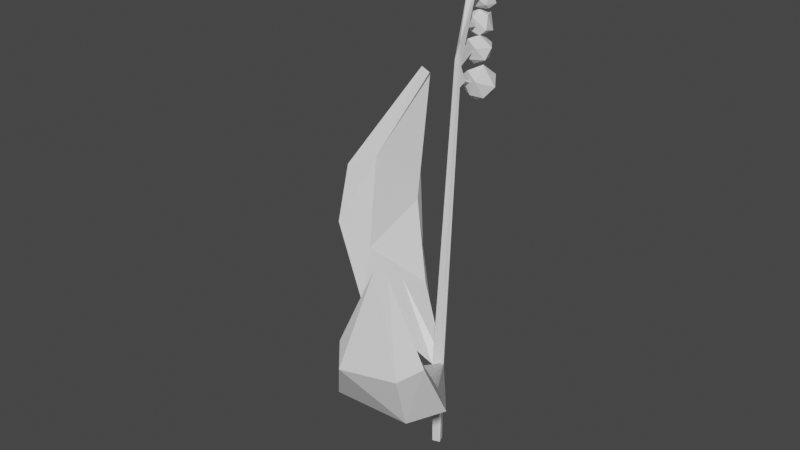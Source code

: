 # Source: Flower.blend  (saved by Blender 2.81.16; exported with 4.5.12 LTS)
import bpy
from mathutils import Matrix  # noqa: F401  (used for matrix-valued properties, if any)

bpy.ops.wm.read_factory_settings(use_empty=True)
scene = bpy.context.scene
scene.name = 'Scene'

# ---- materials (node trees are filled in below, after node groups)
mat_blueflower = bpy.data.materials.new('BlueFlower')
mat_blueflower.use_transparent_shadow = False
mat_vegetation = bpy.data.materials.new('Vegetation')
mat_vegetation.alpha_threshold = 0.0
mat_vegetation.use_transparent_shadow = False
mat_vegetation.line_color = (0.0, 0.0, 0.0, 1.0)

# ---- material node trees
mat_blueflower.use_nodes = True; mat_blueflower.node_tree.nodes.clear()
_N = mat_blueflower.node_tree.nodes; _L = mat_blueflower.node_tree.links
n0 = _N.new('ShaderNodeOutputMaterial'); n0.name = 'Вывод материала'; n0.location = (300, 300)
n1 = _N.new('ShaderNodeBsdfPrincipled'); n1.name = 'Принципиальный BSDF'; n1.location = (10, 300)
n1.distribution = 'GGX'
n1.subsurface_method = 'BURLEY'
n1.inputs[3].default_value = 1.45
n1.inputs[27].default_value = (0.0, 0.0, 0.0, 1.0)
n1.inputs[28].default_value = 1.0
_L.new(n1.outputs[0], n0.inputs[0])
n0.is_active_output = True
mat_vegetation.use_nodes = True; mat_vegetation.node_tree.nodes.clear()
_N = mat_vegetation.node_tree.nodes; _L = mat_vegetation.node_tree.links
n0 = _N.new('ShaderNodeOutputMaterial'); n0.name = 'Material Output'; n0.location = (300, 300)
n1 = _N.new('ShaderNodeBsdfPrincipled'); n1.name = 'Principled BSDF'; n1.location = (10, 300)
n1.distribution = 'GGX'
n1.subsurface_method = 'BURLEY'
n1.inputs[2].default_value = 0.4
n1.inputs[3].default_value = 1.45
n1.inputs[27].default_value = (0.0, 0.0, 0.0, 1.0)
n1.inputs[28].default_value = 1.0
_L.new(n1.outputs[0], n0.inputs[0])
n0.is_active_output = True

# ---- world
world_world = bpy.data.worlds.new('World'); scene.world = world_world
world_world.use_nodes = True; world_world.node_tree.nodes.clear()
_N = world_world.node_tree.nodes; _L = world_world.node_tree.links
n0 = _N.new('ShaderNodeOutputWorld'); n0.name = 'World Output'; n0.location = (300, 300)
n1 = _N.new('ShaderNodeBackground'); n1.name = 'Background'; n1.location = (10, 300)
n1.inputs[0].default_value = (0.05088, 0.05088, 0.05088, 1.0)
_L.new(n1.outputs[0], n0.inputs[0])
n0.is_active_output = True
world_world.color = (0.05088, 0.05088, 0.05088)
world_world.use_sun_shadow = False
world_world.sun_shadow_jitter_overblur = 0.0

# ---- meshes
me_flower = bpy.data.meshes.new('Flower')
me_flower.from_pydata([(-0.3267, -2.835, -24.38), (0.3969, -3.361, -23.82), (-0.6031, -3.686, -23.82), (-1.221, -2.835, -23.82), (-0.6031, -1.984, -23.82), (0.3969, -2.309, -23.82), (-0.05035, -3.686, -22.93), (-1.05, -3.361, -22.93), (-1.05, -2.309, -22.93), (-0.05035, -1.984, -22.93), (0.5677, -2.835, -22.93), (-0.3267, -2.835, -22.38), (-0.4892, -3.335, -24.23), (0.09858, -3.144, -24.23), (-0.06387, -3.644, -23.9), (0.5239, -2.835, -23.9), (0.09858, -2.526, -24.23), (-0.8525, -2.835, -24.23), (-1.015, -3.335, -23.9), (-0.4892, -2.335, -24.23), (-1.015, -2.335, -23.9), (-0.06387, -2.026, -23.9), (0.6243, -3.144, -23.38), (0.6243, -2.526, -23.38), (-0.3267, -3.835, -23.38), (0.261, -3.644, -23.38), (-1.278, -3.144, -23.38), (-0.9145, -3.644, -23.38), (-0.9145, -2.026, -23.38), (-1.278, -2.526, -23.38), (0.261, -2.026, -23.38), (-0.3267, -1.835, -23.38), (0.3614, -3.335, -22.85), (-0.5896, -3.644, -22.85), (-1.177, -2.835, -22.85), (-0.5896, -2.026, -22.85), (0.3614, -2.335, -22.85), (-0.1643, -3.335, -22.53), (0.199, -2.835, -22.53), (-0.7521, -3.144, -22.53), (-0.7521, -2.526, -22.53), (-0.1643, -2.335, -22.53)], [], [(0, 13, 12), (1, 13, 15), (0, 12, 17), (0, 17, 19), (0, 19, 16), (1, 15, 22), (2, 14, 24), (3, 18, 26), (4, 20, 28), (5, 21, 30), (1, 22, 25), (2, 24, 27), (3, 26, 29), (4, 28, 31), (5, 30, 23), (6, 32, 37), (7, 33, 39), (8, 34, 40), (9, 35, 41), (10, 36, 38), (38, 41, 11), (38, 36, 41), (36, 9, 41), (41, 40, 11), (41, 35, 40), (35, 8, 40), (40, 39, 11), (40, 34, 39), (34, 7, 39), (39, 37, 11), (39, 33, 37), (33, 6, 37), (37, 38, 11), (37, 32, 38), (32, 10, 38), (23, 36, 10), (23, 30, 36), (30, 9, 36), (31, 35, 9), (31, 28, 35), (28, 8, 35), (29, 34, 8), (29, 26, 34), (26, 7, 34), (27, 33, 7), (27, 24, 33), (24, 6, 33), (25, 32, 6), (25, 22, 32), (22, 10, 32), (30, 31, 9), (30, 21, 31), (21, 4, 31), (28, 29, 8), (28, 20, 29), (20, 3, 29), (26, 27, 7), (26, 18, 27), (18, 2, 27), (24, 25, 6), (24, 14, 25), (14, 1, 25), (22, 23, 10), (22, 15, 23), (15, 5, 23), (16, 21, 5), (16, 19, 21), (19, 4, 21), (19, 20, 4), (19, 17, 20), (17, 3, 20), (17, 18, 3), (17, 12, 18), (12, 2, 18), (15, 16, 5), (15, 13, 16), (13, 0, 16), (12, 14, 2), (12, 13, 14), (13, 1, 14)])
_uv = me_flower.uv_layers.new(name='UVКарта')
_uv.uv.foreach_set('vector', [0.8182, 0.0, 0.7727, 0.07873, 0.8636, 0.07873, 0.7273, 0.1575, 0.6818, 0.07873, 0.6364, 0.1575, 0.09091, 0.0, 0.04545, 0.07873, 0.1364, 0.07873, 0.2727, 0.0, 0.2273, 0.07873, 0.3182, 0.07873, 0.4545, 0.0, 0.4091, 0.07873, 0.5, 0.07873, 0.7273, 0.1575, 0.6364, 0.1575, 0.6818, 0.2362, 0.9091, 0.1575, 0.8182, 0.1575, 0.8636, 0.2362, 0.1818, 0.1575, 0.09091, 0.1575, 0.1364, 0.2362, 0.3636, 0.1575, 0.2727, 0.1575, 0.3182, 0.2362, 0.5455, 0.1575, 0.4545, 0.1575, 0.5, 0.2362, 0.7273, 0.1575, 0.6818, 0.2362, 0.7727, 0.2362, 0.9091, 0.1575, 0.8636, 0.2362, 0.9545, 0.2362, 0.1818, 0.1575, 0.1364, 0.2362, 0.2273, 0.2362, 0.3636, 0.1575, 0.3182, 0.2362, 0.4091, 0.2362, 0.5455, 0.1575, 0.5, 0.2362, 0.5909, 0.2362, 0.8182, 0.3149, 0.7273, 0.3149, 0.7727, 0.3937, 1.0, 0.3149, 0.9091, 0.3149, 0.9545, 0.3937, 0.2727, 0.3149, 0.1818, 0.3149, 0.2273, 0.3937, 0.4545, 0.3149, 0.3636, 0.3149, 0.4091, 0.3937, 0.6364, 0.3149, 0.5455, 0.3149, 0.5909, 0.3937, 0.5909, 0.3937, 0.5, 0.3937, 0.5455, 0.4724, 0.5909, 0.3937, 0.5455, 0.3149, 0.5, 0.3937, 0.5455, 0.3149, 0.4545, 0.3149, 0.5, 0.3937, 0.4091, 0.3937, 0.3182, 0.3937, 0.3636, 0.4724, 0.4091, 0.3937, 0.3636, 0.3149, 0.3182, 0.3937, 0.3636, 0.3149, 0.2727, 0.3149, 0.3182, 0.3937, 0.2273, 0.3937, 0.1364, 0.3937, 0.1818, 0.4724, 0.2273, 0.3937, 0.1818, 0.3149, 0.1364, 0.3937, 0.1818, 0.3149, 0.09091, 0.3149, 0.1364, 0.3937, 0.9545, 0.3937, 0.8636, 0.3937, 0.9091, 0.4724, 0.9545, 0.3937, 0.9091, 0.3149, 0.8636, 0.3937, 0.9091, 0.3149, 0.8182, 0.3149, 0.8636, 0.3937, 0.7727, 0.3937, 0.6818, 0.3937, 0.7273, 0.4724, 0.7727, 0.3937, 0.7273, 0.3149, 0.6818, 0.3937, 0.7273, 0.3149, 0.6364, 0.3149, 0.6818, 0.3937, 0.5909, 0.2362, 0.5455, 0.3149, 0.6364, 0.3149, 0.5909, 0.2362, 0.5, 0.2362, 0.5455, 0.3149, 0.5, 0.2362, 0.4545, 0.3149, 0.5455, 0.3149, 0.4091, 0.2362, 0.3636, 0.3149, 0.4545, 0.3149, 0.4091, 0.2362, 0.3182, 0.2362, 0.3636, 0.3149, 0.3182, 0.2362, 0.2727, 0.3149, 0.3636, 0.3149, 0.2273, 0.2362, 0.1818, 0.3149, 0.2727, 0.3149, 0.2273, 0.2362, 0.1364, 0.2362, 0.1818, 0.3149, 0.1364, 0.2362, 0.09091, 0.3149, 0.1818, 0.3149, 0.9545, 0.2362, 0.9091, 0.3149, 1.0, 0.3149, 0.9545, 0.2362, 0.8636, 0.2362, 0.9091, 0.3149, 0.8636, 0.2362, 0.8182, 0.3149, 0.9091, 0.3149, 0.7727, 0.2362, 0.7273, 0.3149, 0.8182, 0.3149, 0.7727, 0.2362, 0.6818, 0.2362, 0.7273, 0.3149, 0.6818, 0.2362, 0.6364, 0.3149, 0.7273, 0.3149, 0.5, 0.2362, 0.4091, 0.2362, 0.4545, 0.3149, 0.5, 0.2362, 0.4545, 0.1575, 0.4091, 0.2362, 0.4545, 0.1575, 0.3636, 0.1575, 0.4091, 0.2362, 0.3182, 0.2362, 0.2273, 0.2362, 0.2727, 0.3149, 0.3182, 0.2362, 0.2727, 0.1575, 0.2273, 0.2362, 0.2727, 0.1575, 0.1818, 0.1575, 0.2273, 0.2362, 0.1364, 0.2362, 0.04545, 0.2362, 0.09091, 0.3149, 0.1364, 0.2362, 0.09091, 0.1575, 0.04545, 0.2362, 0.09091, 0.1575, 0.0, 0.1575, 0.04545, 0.2362, 0.8636, 0.2362, 0.7727, 0.2362, 0.8182, 0.3149, 0.8636, 0.2362, 0.8182, 0.1575, 0.7727, 0.2362, 0.8182, 0.1575, 0.7273, 0.1575, 0.7727, 0.2362, 0.6818, 0.2362, 0.5909, 0.2362, 0.6364, 0.3149, 0.6818, 0.2362, 0.6364, 0.1575, 0.5909, 0.2362, 0.6364, 0.1575, 0.5455, 0.1575, 0.5909, 0.2362, 0.5, 0.07873, 0.4545, 0.1575, 0.5455, 0.1575, 0.5, 0.07873, 0.4091, 0.07873, 0.4545, 0.1575, 0.4091, 0.07873, 0.3636, 0.1575, 0.4545, 0.1575, 0.3182, 0.07873, 0.2727, 0.1575, 0.3636, 0.1575, 0.3182, 0.07873, 0.2273, 0.07873, 0.2727, 0.1575, 0.2273, 0.07873, 0.1818, 0.1575, 0.2727, 0.1575, 0.1364, 0.07873, 0.09091, 0.1575, 0.1818, 0.1575, 0.1364, 0.07873, 0.04545, 0.07873, 0.09091, 0.1575, 0.04545, 0.07873, 0.0, 0.1575, 0.09091, 0.1575, 0.6364, 0.1575, 0.5909, 0.07873, 0.5455, 0.1575, 0.6364, 0.1575, 0.6818, 0.07873, 0.5909, 0.07873, 0.6818, 0.07873, 0.6364, 0.0, 0.5909, 0.07873, 0.8636, 0.07873, 0.8182, 0.1575, 0.9091, 0.1575, 0.8636, 0.07873, 0.7727, 0.07873, 0.8182, 0.1575, 0.7727, 0.07873, 0.7273, 0.1575, 0.8182, 0.1575])
me_flower.materials.append(mat_blueflower)
me_flower.use_remesh_fix_poles = True
me_flower.use_remesh_preserve_attributes = False
me_flower.use_mirror_vertex_groups = False
me_flower.update()
me_flower2 = bpy.data.meshes.new('Flower2')
me_flower2.from_pydata([(0.01648, -3.643, -30.98), (0.7401, -4.169, -30.42), (-0.2599, -4.494, -30.42), (-0.8779, -3.643, -30.42), (-0.2599, -2.792, -30.42), (0.7401, -3.117, -30.42), (0.2929, -4.494, -29.53), (-0.7071, -4.169, -29.53), (-0.7071, -3.117, -29.53), (0.2929, -2.792, -29.53), (0.9109, -3.643, -29.53), (0.01648, -3.643, -28.98), (-0.146, -4.143, -30.83), (0.4418, -3.952, -30.83), (0.2793, -4.452, -30.5), (0.8671, -3.643, -30.5), (0.4418, -3.334, -30.83), (-0.5093, -3.643, -30.83), (-0.6717, -4.143, -30.5), (-0.146, -3.143, -30.83), (-0.6717, -3.143, -30.5), (0.2793, -2.834, -30.5), (0.9675, -3.952, -29.98), (0.9675, -3.334, -29.98), (0.01648, -4.643, -29.98), (0.6043, -4.452, -29.98), (-0.9346, -3.952, -29.98), (-0.5713, -4.452, -29.98), (-0.5713, -2.834, -29.98), (-0.9346, -3.334, -29.98), (0.6043, -2.834, -29.98), (0.01648, -2.643, -29.98), (0.7047, -4.143, -29.45), (-0.2464, -4.452, -29.45), (-0.8342, -3.643, -29.45), (-0.2464, -2.834, -29.45), (0.7047, -3.143, -29.45), (0.1789, -4.143, -29.13), (0.5422, -3.643, -29.13), (-0.4088, -3.952, -29.13), (-0.4088, -3.334, -29.13), (0.1789, -3.143, -29.13)], [], [(0, 13, 12), (1, 13, 15), (0, 12, 17), (0, 17, 19), (0, 19, 16), (1, 15, 22), (2, 14, 24), (3, 18, 26), (4, 20, 28), (5, 21, 30), (1, 22, 25), (2, 24, 27), (3, 26, 29), (4, 28, 31), (5, 30, 23), (6, 32, 37), (7, 33, 39), (8, 34, 40), (9, 35, 41), (10, 36, 38), (38, 41, 11), (38, 36, 41), (36, 9, 41), (41, 40, 11), (41, 35, 40), (35, 8, 40), (40, 39, 11), (40, 34, 39), (34, 7, 39), (39, 37, 11), (39, 33, 37), (33, 6, 37), (37, 38, 11), (37, 32, 38), (32, 10, 38), (23, 36, 10), (23, 30, 36), (30, 9, 36), (31, 35, 9), (31, 28, 35), (28, 8, 35), (29, 34, 8), (29, 26, 34), (26, 7, 34), (27, 33, 7), (27, 24, 33), (24, 6, 33), (25, 32, 6), (25, 22, 32), (22, 10, 32), (30, 31, 9), (30, 21, 31), (21, 4, 31), (28, 29, 8), (28, 20, 29), (20, 3, 29), (26, 27, 7), (26, 18, 27), (18, 2, 27), (24, 25, 6), (24, 14, 25), (14, 1, 25), (22, 23, 10), (22, 15, 23), (15, 5, 23), (16, 21, 5), (16, 19, 21), (19, 4, 21), (19, 20, 4), (19, 17, 20), (17, 3, 20), (17, 18, 3), (17, 12, 18), (12, 2, 18), (15, 16, 5), (15, 13, 16), (13, 0, 16), (12, 14, 2), (12, 13, 14), (13, 1, 14)])
_uv = me_flower2.uv_layers.new(name='UVКарта')
_uv.uv.foreach_set('vector', [0.8182, 0.0, 0.7727, 0.07873, 0.8636, 0.07873, 0.7273, 0.1575, 0.6818, 0.07873, 0.6364, 0.1575, 0.09091, 0.0, 0.04545, 0.07873, 0.1364, 0.07873, 0.2727, 0.0, 0.2273, 0.07873, 0.3182, 0.07873, 0.4545, 0.0, 0.4091, 0.07873, 0.5, 0.07873, 0.7273, 0.1575, 0.6364, 0.1575, 0.6818, 0.2362, 0.9091, 0.1575, 0.8182, 0.1575, 0.8636, 0.2362, 0.1818, 0.1575, 0.09091, 0.1575, 0.1364, 0.2362, 0.3636, 0.1575, 0.2727, 0.1575, 0.3182, 0.2362, 0.5455, 0.1575, 0.4545, 0.1575, 0.5, 0.2362, 0.7273, 0.1575, 0.6818, 0.2362, 0.7727, 0.2362, 0.9091, 0.1575, 0.8636, 0.2362, 0.9545, 0.2362, 0.1818, 0.1575, 0.1364, 0.2362, 0.2273, 0.2362, 0.3636, 0.1575, 0.3182, 0.2362, 0.4091, 0.2362, 0.5455, 0.1575, 0.5, 0.2362, 0.5909, 0.2362, 0.8182, 0.3149, 0.7273, 0.3149, 0.7727, 0.3937, 1.0, 0.3149, 0.9091, 0.3149, 0.9545, 0.3937, 0.2727, 0.3149, 0.1818, 0.3149, 0.2273, 0.3937, 0.4545, 0.3149, 0.3636, 0.3149, 0.4091, 0.3937, 0.6364, 0.3149, 0.5455, 0.3149, 0.5909, 0.3937, 0.5909, 0.3937, 0.5, 0.3937, 0.5455, 0.4724, 0.5909, 0.3937, 0.5455, 0.3149, 0.5, 0.3937, 0.5455, 0.3149, 0.4545, 0.3149, 0.5, 0.3937, 0.4091, 0.3937, 0.3182, 0.3937, 0.3636, 0.4724, 0.4091, 0.3937, 0.3636, 0.3149, 0.3182, 0.3937, 0.3636, 0.3149, 0.2727, 0.3149, 0.3182, 0.3937, 0.2273, 0.3937, 0.1364, 0.3937, 0.1818, 0.4724, 0.2273, 0.3937, 0.1818, 0.3149, 0.1364, 0.3937, 0.1818, 0.3149, 0.09091, 0.3149, 0.1364, 0.3937, 0.9545, 0.3937, 0.8636, 0.3937, 0.9091, 0.4724, 0.9545, 0.3937, 0.9091, 0.3149, 0.8636, 0.3937, 0.9091, 0.3149, 0.8182, 0.3149, 0.8636, 0.3937, 0.7727, 0.3937, 0.6818, 0.3937, 0.7273, 0.4724, 0.7727, 0.3937, 0.7273, 0.3149, 0.6818, 0.3937, 0.7273, 0.3149, 0.6364, 0.3149, 0.6818, 0.3937, 0.5909, 0.2362, 0.5455, 0.3149, 0.6364, 0.3149, 0.5909, 0.2362, 0.5, 0.2362, 0.5455, 0.3149, 0.5, 0.2362, 0.4545, 0.3149, 0.5455, 0.3149, 0.4091, 0.2362, 0.3636, 0.3149, 0.4545, 0.3149, 0.4091, 0.2362, 0.3182, 0.2362, 0.3636, 0.3149, 0.3182, 0.2362, 0.2727, 0.3149, 0.3636, 0.3149, 0.2273, 0.2362, 0.1818, 0.3149, 0.2727, 0.3149, 0.2273, 0.2362, 0.1364, 0.2362, 0.1818, 0.3149, 0.1364, 0.2362, 0.09091, 0.3149, 0.1818, 0.3149, 0.9545, 0.2362, 0.9091, 0.3149, 1.0, 0.3149, 0.9545, 0.2362, 0.8636, 0.2362, 0.9091, 0.3149, 0.8636, 0.2362, 0.8182, 0.3149, 0.9091, 0.3149, 0.7727, 0.2362, 0.7273, 0.3149, 0.8182, 0.3149, 0.7727, 0.2362, 0.6818, 0.2362, 0.7273, 0.3149, 0.6818, 0.2362, 0.6364, 0.3149, 0.7273, 0.3149, 0.5, 0.2362, 0.4091, 0.2362, 0.4545, 0.3149, 0.5, 0.2362, 0.4545, 0.1575, 0.4091, 0.2362, 0.4545, 0.1575, 0.3636, 0.1575, 0.4091, 0.2362, 0.3182, 0.2362, 0.2273, 0.2362, 0.2727, 0.3149, 0.3182, 0.2362, 0.2727, 0.1575, 0.2273, 0.2362, 0.2727, 0.1575, 0.1818, 0.1575, 0.2273, 0.2362, 0.1364, 0.2362, 0.04545, 0.2362, 0.09091, 0.3149, 0.1364, 0.2362, 0.09091, 0.1575, 0.04545, 0.2362, 0.09091, 0.1575, 0.0, 0.1575, 0.04545, 0.2362, 0.8636, 0.2362, 0.7727, 0.2362, 0.8182, 0.3149, 0.8636, 0.2362, 0.8182, 0.1575, 0.7727, 0.2362, 0.8182, 0.1575, 0.7273, 0.1575, 0.7727, 0.2362, 0.6818, 0.2362, 0.5909, 0.2362, 0.6364, 0.3149, 0.6818, 0.2362, 0.6364, 0.1575, 0.5909, 0.2362, 0.6364, 0.1575, 0.5455, 0.1575, 0.5909, 0.2362, 0.5, 0.07873, 0.4545, 0.1575, 0.5455, 0.1575, 0.5, 0.07873, 0.4091, 0.07873, 0.4545, 0.1575, 0.4091, 0.07873, 0.3636, 0.1575, 0.4545, 0.1575, 0.3182, 0.07873, 0.2727, 0.1575, 0.3636, 0.1575, 0.3182, 0.07873, 0.2273, 0.07873, 0.2727, 0.1575, 0.2273, 0.07873, 0.1818, 0.1575, 0.2727, 0.1575, 0.1364, 0.07873, 0.09091, 0.1575, 0.1818, 0.1575, 0.1364, 0.07873, 0.04545, 0.07873, 0.09091, 0.1575, 0.04545, 0.07873, 0.0, 0.1575, 0.09091, 0.1575, 0.6364, 0.1575, 0.5909, 0.07873, 0.5455, 0.1575, 0.6364, 0.1575, 0.6818, 0.07873, 0.5909, 0.07873, 0.6818, 0.07873, 0.6364, 0.0, 0.5909, 0.07873, 0.8636, 0.07873, 0.8182, 0.1575, 0.9091, 0.1575, 0.8636, 0.07873, 0.7727, 0.07873, 0.8182, 0.1575, 0.7727, 0.07873, 0.7273, 0.1575, 0.8182, 0.1575])
me_flower2.materials.append(mat_blueflower)
me_flower2.use_remesh_fix_poles = True
me_flower2.use_remesh_preserve_attributes = False
me_flower2.use_mirror_vertex_groups = False
me_flower2.update()
me_flower3 = bpy.data.meshes.new('Flower3')
me_flower3.from_pydata([(0.2102, -4.303, -34.77), (0.9338, -4.828, -34.22), (-0.06615, -5.153, -34.22), (-0.6842, -4.303, -34.22), (-0.06615, -3.452, -34.22), (0.9338, -3.777, -34.22), (0.4866, -5.153, -33.33), (-0.5134, -4.828, -33.33), (-0.5134, -3.777, -33.33), (0.4866, -3.452, -33.33), (1.105, -4.303, -33.33), (0.2102, -4.303, -32.77), (0.04779, -4.803, -34.62), (0.6356, -4.612, -34.62), (0.4731, -5.112, -34.3), (1.061, -4.303, -34.3), (0.6356, -3.994, -34.62), (-0.3155, -4.303, -34.62), (-0.4779, -4.803, -34.3), (0.04779, -3.803, -34.62), (-0.4779, -3.803, -34.3), (0.4731, -3.494, -34.3), (1.161, -4.612, -33.77), (1.161, -3.994, -33.77), (0.2102, -5.303, -33.77), (0.798, -5.112, -33.77), (-0.7408, -4.612, -33.77), (-0.3775, -5.112, -33.77), (-0.3775, -3.494, -33.77), (-0.7408, -3.994, -33.77), (0.798, -3.494, -33.77), (0.2102, -3.303, -33.77), (0.8984, -4.803, -33.25), (-0.05263, -5.112, -33.25), (-0.6404, -4.303, -33.25), (-0.05263, -3.494, -33.25), (0.8984, -3.803, -33.25), (0.3727, -4.803, -32.92), (0.736, -4.303, -32.92), (-0.2151, -4.612, -32.92), (-0.2151, -3.994, -32.92), (0.3727, -3.803, -32.92)], [], [(0, 13, 12), (1, 13, 15), (0, 12, 17), (0, 17, 19), (0, 19, 16), (1, 15, 22), (2, 14, 24), (3, 18, 26), (4, 20, 28), (5, 21, 30), (1, 22, 25), (2, 24, 27), (3, 26, 29), (4, 28, 31), (5, 30, 23), (6, 32, 37), (7, 33, 39), (8, 34, 40), (9, 35, 41), (10, 36, 38), (38, 41, 11), (38, 36, 41), (36, 9, 41), (41, 40, 11), (41, 35, 40), (35, 8, 40), (40, 39, 11), (40, 34, 39), (34, 7, 39), (39, 37, 11), (39, 33, 37), (33, 6, 37), (37, 38, 11), (37, 32, 38), (32, 10, 38), (23, 36, 10), (23, 30, 36), (30, 9, 36), (31, 35, 9), (31, 28, 35), (28, 8, 35), (29, 34, 8), (29, 26, 34), (26, 7, 34), (27, 33, 7), (27, 24, 33), (24, 6, 33), (25, 32, 6), (25, 22, 32), (22, 10, 32), (30, 31, 9), (30, 21, 31), (21, 4, 31), (28, 29, 8), (28, 20, 29), (20, 3, 29), (26, 27, 7), (26, 18, 27), (18, 2, 27), (24, 25, 6), (24, 14, 25), (14, 1, 25), (22, 23, 10), (22, 15, 23), (15, 5, 23), (16, 21, 5), (16, 19, 21), (19, 4, 21), (19, 20, 4), (19, 17, 20), (17, 3, 20), (17, 18, 3), (17, 12, 18), (12, 2, 18), (15, 16, 5), (15, 13, 16), (13, 0, 16), (12, 14, 2), (12, 13, 14), (13, 1, 14)])
_uv = me_flower3.uv_layers.new(name='UVКарта')
_uv.uv.foreach_set('vector', [0.8182, 0.0, 0.7727, 0.07873, 0.8636, 0.07873, 0.7273, 0.1575, 0.6818, 0.07873, 0.6364, 0.1575, 0.09091, 0.0, 0.04545, 0.07873, 0.1364, 0.07873, 0.2727, 0.0, 0.2273, 0.07873, 0.3182, 0.07873, 0.4545, 0.0, 0.4091, 0.07873, 0.5, 0.07873, 0.7273, 0.1575, 0.6364, 0.1575, 0.6818, 0.2362, 0.9091, 0.1575, 0.8182, 0.1575, 0.8636, 0.2362, 0.1818, 0.1575, 0.09091, 0.1575, 0.1364, 0.2362, 0.3636, 0.1575, 0.2727, 0.1575, 0.3182, 0.2362, 0.5455, 0.1575, 0.4545, 0.1575, 0.5, 0.2362, 0.7273, 0.1575, 0.6818, 0.2362, 0.7727, 0.2362, 0.9091, 0.1575, 0.8636, 0.2362, 0.9545, 0.2362, 0.1818, 0.1575, 0.1364, 0.2362, 0.2273, 0.2362, 0.3636, 0.1575, 0.3182, 0.2362, 0.4091, 0.2362, 0.5455, 0.1575, 0.5, 0.2362, 0.5909, 0.2362, 0.8182, 0.3149, 0.7273, 0.3149, 0.7727, 0.3937, 1.0, 0.3149, 0.9091, 0.3149, 0.9545, 0.3937, 0.2727, 0.3149, 0.1818, 0.3149, 0.2273, 0.3937, 0.4545, 0.3149, 0.3636, 0.3149, 0.4091, 0.3937, 0.6364, 0.3149, 0.5455, 0.3149, 0.5909, 0.3937, 0.5909, 0.3937, 0.5, 0.3937, 0.5455, 0.4724, 0.5909, 0.3937, 0.5455, 0.3149, 0.5, 0.3937, 0.5455, 0.3149, 0.4545, 0.3149, 0.5, 0.3937, 0.4091, 0.3937, 0.3182, 0.3937, 0.3636, 0.4724, 0.4091, 0.3937, 0.3636, 0.3149, 0.3182, 0.3937, 0.3636, 0.3149, 0.2727, 0.3149, 0.3182, 0.3937, 0.2273, 0.3937, 0.1364, 0.3937, 0.1818, 0.4724, 0.2273, 0.3937, 0.1818, 0.3149, 0.1364, 0.3937, 0.1818, 0.3149, 0.09091, 0.3149, 0.1364, 0.3937, 0.9545, 0.3937, 0.8636, 0.3937, 0.9091, 0.4724, 0.9545, 0.3937, 0.9091, 0.3149, 0.8636, 0.3937, 0.9091, 0.3149, 0.8182, 0.3149, 0.8636, 0.3937, 0.7727, 0.3937, 0.6818, 0.3937, 0.7273, 0.4724, 0.7727, 0.3937, 0.7273, 0.3149, 0.6818, 0.3937, 0.7273, 0.3149, 0.6364, 0.3149, 0.6818, 0.3937, 0.5909, 0.2362, 0.5455, 0.3149, 0.6364, 0.3149, 0.5909, 0.2362, 0.5, 0.2362, 0.5455, 0.3149, 0.5, 0.2362, 0.4545, 0.3149, 0.5455, 0.3149, 0.4091, 0.2362, 0.3636, 0.3149, 0.4545, 0.3149, 0.4091, 0.2362, 0.3182, 0.2362, 0.3636, 0.3149, 0.3182, 0.2362, 0.2727, 0.3149, 0.3636, 0.3149, 0.2273, 0.2362, 0.1818, 0.3149, 0.2727, 0.3149, 0.2273, 0.2362, 0.1364, 0.2362, 0.1818, 0.3149, 0.1364, 0.2362, 0.09091, 0.3149, 0.1818, 0.3149, 0.9545, 0.2362, 0.9091, 0.3149, 1.0, 0.3149, 0.9545, 0.2362, 0.8636, 0.2362, 0.9091, 0.3149, 0.8636, 0.2362, 0.8182, 0.3149, 0.9091, 0.3149, 0.7727, 0.2362, 0.7273, 0.3149, 0.8182, 0.3149, 0.7727, 0.2362, 0.6818, 0.2362, 0.7273, 0.3149, 0.6818, 0.2362, 0.6364, 0.3149, 0.7273, 0.3149, 0.5, 0.2362, 0.4091, 0.2362, 0.4545, 0.3149, 0.5, 0.2362, 0.4545, 0.1575, 0.4091, 0.2362, 0.4545, 0.1575, 0.3636, 0.1575, 0.4091, 0.2362, 0.3182, 0.2362, 0.2273, 0.2362, 0.2727, 0.3149, 0.3182, 0.2362, 0.2727, 0.1575, 0.2273, 0.2362, 0.2727, 0.1575, 0.1818, 0.1575, 0.2273, 0.2362, 0.1364, 0.2362, 0.04545, 0.2362, 0.09091, 0.3149, 0.1364, 0.2362, 0.09091, 0.1575, 0.04545, 0.2362, 0.09091, 0.1575, 0.0, 0.1575, 0.04545, 0.2362, 0.8636, 0.2362, 0.7727, 0.2362, 0.8182, 0.3149, 0.8636, 0.2362, 0.8182, 0.1575, 0.7727, 0.2362, 0.8182, 0.1575, 0.7273, 0.1575, 0.7727, 0.2362, 0.6818, 0.2362, 0.5909, 0.2362, 0.6364, 0.3149, 0.6818, 0.2362, 0.6364, 0.1575, 0.5909, 0.2362, 0.6364, 0.1575, 0.5455, 0.1575, 0.5909, 0.2362, 0.5, 0.07873, 0.4545, 0.1575, 0.5455, 0.1575, 0.5, 0.07873, 0.4091, 0.07873, 0.4545, 0.1575, 0.4091, 0.07873, 0.3636, 0.1575, 0.4545, 0.1575, 0.3182, 0.07873, 0.2727, 0.1575, 0.3636, 0.1575, 0.3182, 0.07873, 0.2273, 0.07873, 0.2727, 0.1575, 0.2273, 0.07873, 0.1818, 0.1575, 0.2727, 0.1575, 0.1364, 0.07873, 0.09091, 0.1575, 0.1818, 0.1575, 0.1364, 0.07873, 0.04545, 0.07873, 0.09091, 0.1575, 0.04545, 0.07873, 0.0, 0.1575, 0.09091, 0.1575, 0.6364, 0.1575, 0.5909, 0.07873, 0.5455, 0.1575, 0.6364, 0.1575, 0.6818, 0.07873, 0.5909, 0.07873, 0.6818, 0.07873, 0.6364, 0.0, 0.5909, 0.07873, 0.8636, 0.07873, 0.8182, 0.1575, 0.9091, 0.1575, 0.8636, 0.07873, 0.7727, 0.07873, 0.8182, 0.1575, 0.7727, 0.07873, 0.7273, 0.1575, 0.8182, 0.1575])
me_flower3.materials.append(mat_blueflower)
me_flower3.use_remesh_fix_poles = True
me_flower3.use_remesh_preserve_attributes = False
me_flower3.use_mirror_vertex_groups = False
me_flower3.update()
me_flower4 = bpy.data.meshes.new('Flower4')
me_flower4.from_pydata([(0.02612, -5.071, -41.93), (0.7497, -5.597, -41.38), (-0.2503, -5.922, -41.38), (-0.8683, -5.071, -41.38), (-0.2503, -4.221, -41.38), (0.7497, -4.546, -41.38), (0.3025, -5.922, -40.48), (-0.6975, -5.597, -40.48), (-0.6975, -4.546, -40.48), (0.3025, -4.221, -40.48), (0.9205, -5.071, -40.48), (0.02612, -5.071, -39.93), (-0.1363, -5.571, -41.78), (0.4514, -5.38, -41.78), (0.289, -5.88, -41.46), (0.8768, -5.071, -41.46), (0.4514, -4.762, -41.78), (-0.4996, -5.071, -41.78), (-0.6621, -5.571, -41.46), (-0.1363, -4.571, -41.78), (-0.6621, -4.571, -41.46), (0.289, -4.262, -41.46), (0.9772, -5.38, -40.93), (0.9772, -4.762, -40.93), (0.02612, -6.071, -40.93), (0.6139, -5.88, -40.93), (-0.9249, -5.38, -40.93), (-0.5617, -5.88, -40.93), (-0.5617, -4.262, -40.93), (-0.9249, -4.762, -40.93), (0.6139, -4.262, -40.93), (0.02612, -4.071, -40.93), (0.7143, -5.571, -40.4), (-0.2368, -5.88, -40.4), (-0.8245, -5.071, -40.4), (-0.2368, -4.262, -40.4), (0.7143, -4.571, -40.4), (0.1886, -5.571, -40.08), (0.5518, -5.071, -40.08), (-0.3992, -5.38, -40.08), (-0.3992, -4.762, -40.08), (0.1886, -4.571, -40.08)], [], [(0, 13, 12), (1, 13, 15), (0, 12, 17), (0, 17, 19), (0, 19, 16), (1, 15, 22), (2, 14, 24), (3, 18, 26), (4, 20, 28), (5, 21, 30), (1, 22, 25), (2, 24, 27), (3, 26, 29), (4, 28, 31), (5, 30, 23), (6, 32, 37), (7, 33, 39), (8, 34, 40), (9, 35, 41), (10, 36, 38), (38, 41, 11), (38, 36, 41), (36, 9, 41), (41, 40, 11), (41, 35, 40), (35, 8, 40), (40, 39, 11), (40, 34, 39), (34, 7, 39), (39, 37, 11), (39, 33, 37), (33, 6, 37), (37, 38, 11), (37, 32, 38), (32, 10, 38), (23, 36, 10), (23, 30, 36), (30, 9, 36), (31, 35, 9), (31, 28, 35), (28, 8, 35), (29, 34, 8), (29, 26, 34), (26, 7, 34), (27, 33, 7), (27, 24, 33), (24, 6, 33), (25, 32, 6), (25, 22, 32), (22, 10, 32), (30, 31, 9), (30, 21, 31), (21, 4, 31), (28, 29, 8), (28, 20, 29), (20, 3, 29), (26, 27, 7), (26, 18, 27), (18, 2, 27), (24, 25, 6), (24, 14, 25), (14, 1, 25), (22, 23, 10), (22, 15, 23), (15, 5, 23), (16, 21, 5), (16, 19, 21), (19, 4, 21), (19, 20, 4), (19, 17, 20), (17, 3, 20), (17, 18, 3), (17, 12, 18), (12, 2, 18), (15, 16, 5), (15, 13, 16), (13, 0, 16), (12, 14, 2), (12, 13, 14), (13, 1, 14)])
_uv = me_flower4.uv_layers.new(name='UVКарта')
_uv.uv.foreach_set('vector', [0.8182, 0.0, 0.7727, 0.07873, 0.8636, 0.07873, 0.7273, 0.1575, 0.6818, 0.07873, 0.6364, 0.1575, 0.09091, 0.0, 0.04545, 0.07873, 0.1364, 0.07873, 0.2727, 0.0, 0.2273, 0.07873, 0.3182, 0.07873, 0.4545, 0.0, 0.4091, 0.07873, 0.5, 0.07873, 0.7273, 0.1575, 0.6364, 0.1575, 0.6818, 0.2362, 0.9091, 0.1575, 0.8182, 0.1575, 0.8636, 0.2362, 0.1818, 0.1575, 0.09091, 0.1575, 0.1364, 0.2362, 0.3636, 0.1575, 0.2727, 0.1575, 0.3182, 0.2362, 0.5455, 0.1575, 0.4545, 0.1575, 0.5, 0.2362, 0.7273, 0.1575, 0.6818, 0.2362, 0.7727, 0.2362, 0.9091, 0.1575, 0.8636, 0.2362, 0.9545, 0.2362, 0.1818, 0.1575, 0.1364, 0.2362, 0.2273, 0.2362, 0.3636, 0.1575, 0.3182, 0.2362, 0.4091, 0.2362, 0.5455, 0.1575, 0.5, 0.2362, 0.5909, 0.2362, 0.8182, 0.3149, 0.7273, 0.3149, 0.7727, 0.3937, 1.0, 0.3149, 0.9091, 0.3149, 0.9545, 0.3937, 0.2727, 0.3149, 0.1818, 0.3149, 0.2273, 0.3937, 0.4545, 0.3149, 0.3636, 0.3149, 0.4091, 0.3937, 0.6364, 0.3149, 0.5455, 0.3149, 0.5909, 0.3937, 0.5909, 0.3937, 0.5, 0.3937, 0.5455, 0.4724, 0.5909, 0.3937, 0.5455, 0.3149, 0.5, 0.3937, 0.5455, 0.3149, 0.4545, 0.3149, 0.5, 0.3937, 0.4091, 0.3937, 0.3182, 0.3937, 0.3636, 0.4724, 0.4091, 0.3937, 0.3636, 0.3149, 0.3182, 0.3937, 0.3636, 0.3149, 0.2727, 0.3149, 0.3182, 0.3937, 0.2273, 0.3937, 0.1364, 0.3937, 0.1818, 0.4724, 0.2273, 0.3937, 0.1818, 0.3149, 0.1364, 0.3937, 0.1818, 0.3149, 0.09091, 0.3149, 0.1364, 0.3937, 0.9545, 0.3937, 0.8636, 0.3937, 0.9091, 0.4724, 0.9545, 0.3937, 0.9091, 0.3149, 0.8636, 0.3937, 0.9091, 0.3149, 0.8182, 0.3149, 0.8636, 0.3937, 0.7727, 0.3937, 0.6818, 0.3937, 0.7273, 0.4724, 0.7727, 0.3937, 0.7273, 0.3149, 0.6818, 0.3937, 0.7273, 0.3149, 0.6364, 0.3149, 0.6818, 0.3937, 0.5909, 0.2362, 0.5455, 0.3149, 0.6364, 0.3149, 0.5909, 0.2362, 0.5, 0.2362, 0.5455, 0.3149, 0.5, 0.2362, 0.4545, 0.3149, 0.5455, 0.3149, 0.4091, 0.2362, 0.3636, 0.3149, 0.4545, 0.3149, 0.4091, 0.2362, 0.3182, 0.2362, 0.3636, 0.3149, 0.3182, 0.2362, 0.2727, 0.3149, 0.3636, 0.3149, 0.2273, 0.2362, 0.1818, 0.3149, 0.2727, 0.3149, 0.2273, 0.2362, 0.1364, 0.2362, 0.1818, 0.3149, 0.1364, 0.2362, 0.09091, 0.3149, 0.1818, 0.3149, 0.9545, 0.2362, 0.9091, 0.3149, 1.0, 0.3149, 0.9545, 0.2362, 0.8636, 0.2362, 0.9091, 0.3149, 0.8636, 0.2362, 0.8182, 0.3149, 0.9091, 0.3149, 0.7727, 0.2362, 0.7273, 0.3149, 0.8182, 0.3149, 0.7727, 0.2362, 0.6818, 0.2362, 0.7273, 0.3149, 0.6818, 0.2362, 0.6364, 0.3149, 0.7273, 0.3149, 0.5, 0.2362, 0.4091, 0.2362, 0.4545, 0.3149, 0.5, 0.2362, 0.4545, 0.1575, 0.4091, 0.2362, 0.4545, 0.1575, 0.3636, 0.1575, 0.4091, 0.2362, 0.3182, 0.2362, 0.2273, 0.2362, 0.2727, 0.3149, 0.3182, 0.2362, 0.2727, 0.1575, 0.2273, 0.2362, 0.2727, 0.1575, 0.1818, 0.1575, 0.2273, 0.2362, 0.1364, 0.2362, 0.04545, 0.2362, 0.09091, 0.3149, 0.1364, 0.2362, 0.09091, 0.1575, 0.04545, 0.2362, 0.09091, 0.1575, 0.0, 0.1575, 0.04545, 0.2362, 0.8636, 0.2362, 0.7727, 0.2362, 0.8182, 0.3149, 0.8636, 0.2362, 0.8182, 0.1575, 0.7727, 0.2362, 0.8182, 0.1575, 0.7273, 0.1575, 0.7727, 0.2362, 0.6818, 0.2362, 0.5909, 0.2362, 0.6364, 0.3149, 0.6818, 0.2362, 0.6364, 0.1575, 0.5909, 0.2362, 0.6364, 0.1575, 0.5455, 0.1575, 0.5909, 0.2362, 0.5, 0.07873, 0.4545, 0.1575, 0.5455, 0.1575, 0.5, 0.07873, 0.4091, 0.07873, 0.4545, 0.1575, 0.4091, 0.07873, 0.3636, 0.1575, 0.4545, 0.1575, 0.3182, 0.07873, 0.2727, 0.1575, 0.3636, 0.1575, 0.3182, 0.07873, 0.2273, 0.07873, 0.2727, 0.1575, 0.2273, 0.07873, 0.1818, 0.1575, 0.2727, 0.1575, 0.1364, 0.07873, 0.09091, 0.1575, 0.1818, 0.1575, 0.1364, 0.07873, 0.04545, 0.07873, 0.09091, 0.1575, 0.04545, 0.07873, 0.0, 0.1575, 0.09091, 0.1575, 0.6364, 0.1575, 0.5909, 0.07873, 0.5455, 0.1575, 0.6364, 0.1575, 0.6818, 0.07873, 0.5909, 0.07873, 0.6818, 0.07873, 0.6364, 0.0, 0.5909, 0.07873, 0.8636, 0.07873, 0.8182, 0.1575, 0.9091, 0.1575, 0.8636, 0.07873, 0.7727, 0.07873, 0.8182, 0.1575, 0.7727, 0.07873, 0.7273, 0.1575, 0.8182, 0.1575])
me_flower4.materials.append(mat_blueflower)
me_flower4.use_remesh_fix_poles = True
me_flower4.use_remesh_preserve_attributes = False
me_flower4.use_mirror_vertex_groups = False
me_flower4.update()
me_flower5 = bpy.data.meshes.new('Flower5')
me_flower5.from_pydata([(-0.2588, -7.327, -48.41), (0.4648, -7.852, -47.86), (-0.5352, -8.177, -47.86), (-1.153, -7.327, -47.86), (-0.5352, -6.476, -47.86), (0.4648, -6.801, -47.86), (0.0176, -8.177, -46.96), (-0.9824, -7.852, -46.96), (-0.9824, -6.801, -46.96), (0.0176, -6.476, -46.96), (0.6356, -7.327, -46.96), (-0.2588, -7.327, -46.41), (-0.4212, -7.827, -48.26), (0.1665, -7.636, -48.26), (0.004083, -8.136, -47.94), (0.5919, -7.327, -47.94), (0.1665, -7.018, -48.26), (-0.7845, -7.327, -48.26), (-0.947, -7.827, -47.94), (-0.4212, -6.827, -48.26), (-0.947, -6.827, -47.94), (0.004083, -6.518, -47.94), (0.6923, -7.636, -47.41), (0.6923, -7.018, -47.41), (-0.2588, -8.327, -47.41), (0.329, -8.136, -47.41), (-1.21, -7.636, -47.41), (-0.8466, -8.136, -47.41), (-0.8466, -6.518, -47.41), (-1.21, -7.018, -47.41), (0.329, -6.518, -47.41), (-0.2588, -6.327, -47.41), (0.4294, -7.827, -46.88), (-0.5217, -8.136, -46.88), (-1.109, -7.327, -46.88), (-0.5217, -6.518, -46.88), (0.4294, -6.827, -46.88), (-0.09633, -7.827, -46.56), (0.2669, -7.327, -46.56), (-0.6841, -7.636, -46.56), (-0.6841, -7.018, -46.56), (-0.09633, -6.827, -46.56)], [], [(0, 13, 12), (1, 13, 15), (0, 12, 17), (0, 17, 19), (0, 19, 16), (1, 15, 22), (2, 14, 24), (3, 18, 26), (4, 20, 28), (5, 21, 30), (1, 22, 25), (2, 24, 27), (3, 26, 29), (4, 28, 31), (5, 30, 23), (6, 32, 37), (7, 33, 39), (8, 34, 40), (9, 35, 41), (10, 36, 38), (38, 41, 11), (38, 36, 41), (36, 9, 41), (41, 40, 11), (41, 35, 40), (35, 8, 40), (40, 39, 11), (40, 34, 39), (34, 7, 39), (39, 37, 11), (39, 33, 37), (33, 6, 37), (37, 38, 11), (37, 32, 38), (32, 10, 38), (23, 36, 10), (23, 30, 36), (30, 9, 36), (31, 35, 9), (31, 28, 35), (28, 8, 35), (29, 34, 8), (29, 26, 34), (26, 7, 34), (27, 33, 7), (27, 24, 33), (24, 6, 33), (25, 32, 6), (25, 22, 32), (22, 10, 32), (30, 31, 9), (30, 21, 31), (21, 4, 31), (28, 29, 8), (28, 20, 29), (20, 3, 29), (26, 27, 7), (26, 18, 27), (18, 2, 27), (24, 25, 6), (24, 14, 25), (14, 1, 25), (22, 23, 10), (22, 15, 23), (15, 5, 23), (16, 21, 5), (16, 19, 21), (19, 4, 21), (19, 20, 4), (19, 17, 20), (17, 3, 20), (17, 18, 3), (17, 12, 18), (12, 2, 18), (15, 16, 5), (15, 13, 16), (13, 0, 16), (12, 14, 2), (12, 13, 14), (13, 1, 14)])
_uv = me_flower5.uv_layers.new(name='UVКарта')
_uv.uv.foreach_set('vector', [0.8182, 0.0, 0.7727, 0.07873, 0.8636, 0.07873, 0.7273, 0.1575, 0.6818, 0.07873, 0.6364, 0.1575, 0.09091, 0.0, 0.04545, 0.07873, 0.1364, 0.07873, 0.2727, 0.0, 0.2273, 0.07873, 0.3182, 0.07873, 0.4545, 0.0, 0.4091, 0.07873, 0.5, 0.07873, 0.7273, 0.1575, 0.6364, 0.1575, 0.6818, 0.2362, 0.9091, 0.1575, 0.8182, 0.1575, 0.8636, 0.2362, 0.1818, 0.1575, 0.09091, 0.1575, 0.1364, 0.2362, 0.3636, 0.1575, 0.2727, 0.1575, 0.3182, 0.2362, 0.5455, 0.1575, 0.4545, 0.1575, 0.5, 0.2362, 0.7273, 0.1575, 0.6818, 0.2362, 0.7727, 0.2362, 0.9091, 0.1575, 0.8636, 0.2362, 0.9545, 0.2362, 0.1818, 0.1575, 0.1364, 0.2362, 0.2273, 0.2362, 0.3636, 0.1575, 0.3182, 0.2362, 0.4091, 0.2362, 0.5455, 0.1575, 0.5, 0.2362, 0.5909, 0.2362, 0.8182, 0.3149, 0.7273, 0.3149, 0.7727, 0.3937, 1.0, 0.3149, 0.9091, 0.3149, 0.9545, 0.3937, 0.2727, 0.3149, 0.1818, 0.3149, 0.2273, 0.3937, 0.4545, 0.3149, 0.3636, 0.3149, 0.4091, 0.3937, 0.6364, 0.3149, 0.5455, 0.3149, 0.5909, 0.3937, 0.5909, 0.3937, 0.5, 0.3937, 0.5455, 0.4724, 0.5909, 0.3937, 0.5455, 0.3149, 0.5, 0.3937, 0.5455, 0.3149, 0.4545, 0.3149, 0.5, 0.3937, 0.4091, 0.3937, 0.3182, 0.3937, 0.3636, 0.4724, 0.4091, 0.3937, 0.3636, 0.3149, 0.3182, 0.3937, 0.3636, 0.3149, 0.2727, 0.3149, 0.3182, 0.3937, 0.2273, 0.3937, 0.1364, 0.3937, 0.1818, 0.4724, 0.2273, 0.3937, 0.1818, 0.3149, 0.1364, 0.3937, 0.1818, 0.3149, 0.09091, 0.3149, 0.1364, 0.3937, 0.9545, 0.3937, 0.8636, 0.3937, 0.9091, 0.4724, 0.9545, 0.3937, 0.9091, 0.3149, 0.8636, 0.3937, 0.9091, 0.3149, 0.8182, 0.3149, 0.8636, 0.3937, 0.7727, 0.3937, 0.6818, 0.3937, 0.7273, 0.4724, 0.7727, 0.3937, 0.7273, 0.3149, 0.6818, 0.3937, 0.7273, 0.3149, 0.6364, 0.3149, 0.6818, 0.3937, 0.5909, 0.2362, 0.5455, 0.3149, 0.6364, 0.3149, 0.5909, 0.2362, 0.5, 0.2362, 0.5455, 0.3149, 0.5, 0.2362, 0.4545, 0.3149, 0.5455, 0.3149, 0.4091, 0.2362, 0.3636, 0.3149, 0.4545, 0.3149, 0.4091, 0.2362, 0.3182, 0.2362, 0.3636, 0.3149, 0.3182, 0.2362, 0.2727, 0.3149, 0.3636, 0.3149, 0.2273, 0.2362, 0.1818, 0.3149, 0.2727, 0.3149, 0.2273, 0.2362, 0.1364, 0.2362, 0.1818, 0.3149, 0.1364, 0.2362, 0.09091, 0.3149, 0.1818, 0.3149, 0.9545, 0.2362, 0.9091, 0.3149, 1.0, 0.3149, 0.9545, 0.2362, 0.8636, 0.2362, 0.9091, 0.3149, 0.8636, 0.2362, 0.8182, 0.3149, 0.9091, 0.3149, 0.7727, 0.2362, 0.7273, 0.3149, 0.8182, 0.3149, 0.7727, 0.2362, 0.6818, 0.2362, 0.7273, 0.3149, 0.6818, 0.2362, 0.6364, 0.3149, 0.7273, 0.3149, 0.5, 0.2362, 0.4091, 0.2362, 0.4545, 0.3149, 0.5, 0.2362, 0.4545, 0.1575, 0.4091, 0.2362, 0.4545, 0.1575, 0.3636, 0.1575, 0.4091, 0.2362, 0.3182, 0.2362, 0.2273, 0.2362, 0.2727, 0.3149, 0.3182, 0.2362, 0.2727, 0.1575, 0.2273, 0.2362, 0.2727, 0.1575, 0.1818, 0.1575, 0.2273, 0.2362, 0.1364, 0.2362, 0.04545, 0.2362, 0.09091, 0.3149, 0.1364, 0.2362, 0.09091, 0.1575, 0.04545, 0.2362, 0.09091, 0.1575, 0.0, 0.1575, 0.04545, 0.2362, 0.8636, 0.2362, 0.7727, 0.2362, 0.8182, 0.3149, 0.8636, 0.2362, 0.8182, 0.1575, 0.7727, 0.2362, 0.8182, 0.1575, 0.7273, 0.1575, 0.7727, 0.2362, 0.6818, 0.2362, 0.5909, 0.2362, 0.6364, 0.3149, 0.6818, 0.2362, 0.6364, 0.1575, 0.5909, 0.2362, 0.6364, 0.1575, 0.5455, 0.1575, 0.5909, 0.2362, 0.5, 0.07873, 0.4545, 0.1575, 0.5455, 0.1575, 0.5, 0.07873, 0.4091, 0.07873, 0.4545, 0.1575, 0.4091, 0.07873, 0.3636, 0.1575, 0.4545, 0.1575, 0.3182, 0.07873, 0.2727, 0.1575, 0.3636, 0.1575, 0.3182, 0.07873, 0.2273, 0.07873, 0.2727, 0.1575, 0.2273, 0.07873, 0.1818, 0.1575, 0.2727, 0.1575, 0.1364, 0.07873, 0.09091, 0.1575, 0.1818, 0.1575, 0.1364, 0.07873, 0.04545, 0.07873, 0.09091, 0.1575, 0.04545, 0.07873, 0.0, 0.1575, 0.09091, 0.1575, 0.6364, 0.1575, 0.5909, 0.07873, 0.5455, 0.1575, 0.6364, 0.1575, 0.6818, 0.07873, 0.5909, 0.07873, 0.6818, 0.07873, 0.6364, 0.0, 0.5909, 0.07873, 0.8636, 0.07873, 0.8182, 0.1575, 0.9091, 0.1575, 0.8636, 0.07873, 0.7727, 0.07873, 0.8182, 0.1575, 0.7727, 0.07873, 0.7273, 0.1575, 0.8182, 0.1575])
me_flower5.materials.append(mat_blueflower)
me_flower5.use_remesh_fix_poles = True
me_flower5.use_remesh_preserve_attributes = False
me_flower5.use_mirror_vertex_groups = False
me_flower5.update()
me_flower6 = bpy.data.meshes.new('Flower6')
me_flower6.from_pydata([(0.07521, -9.379, -54.7), (0.7988, -9.905, -54.15), (-0.2012, -10.23, -54.15), (-0.8192, -9.379, -54.15), (-0.2012, -8.529, -54.15), (0.7988, -8.854, -54.15), (0.3516, -10.23, -53.25), (-0.6484, -9.905, -53.25), (-0.6484, -8.854, -53.25), (0.3516, -8.529, -53.25), (0.9696, -9.379, -53.25), (0.07521, -9.379, -52.7), (-0.08725, -9.879, -54.55), (0.5005, -9.688, -54.55), (0.3381, -10.19, -54.23), (0.9259, -9.379, -54.23), (0.5005, -9.07, -54.55), (-0.4505, -9.379, -54.55), (-0.613, -9.879, -54.23), (-0.08725, -8.879, -54.55), (-0.613, -8.879, -54.23), (0.3381, -8.57, -54.23), (1.026, -9.688, -53.7), (1.026, -9.07, -53.7), (0.07521, -10.38, -53.7), (0.663, -10.19, -53.7), (-0.8759, -9.688, -53.7), (-0.5126, -10.19, -53.7), (-0.5126, -8.57, -53.7), (-0.8759, -9.07, -53.7), (0.663, -8.57, -53.7), (0.07521, -8.379, -53.7), (0.7634, -9.879, -53.18), (-0.1877, -10.19, -53.18), (-0.7754, -9.379, -53.18), (-0.1877, -8.57, -53.18), (0.7634, -8.879, -53.18), (0.2377, -9.879, -52.85), (0.6009, -9.379, -52.85), (-0.3501, -9.688, -52.85), (-0.3501, -9.07, -52.85), (0.2377, -8.879, -52.85)], [], [(0, 13, 12), (1, 13, 15), (0, 12, 17), (0, 17, 19), (0, 19, 16), (1, 15, 22), (2, 14, 24), (3, 18, 26), (4, 20, 28), (5, 21, 30), (1, 22, 25), (2, 24, 27), (3, 26, 29), (4, 28, 31), (5, 30, 23), (6, 32, 37), (7, 33, 39), (8, 34, 40), (9, 35, 41), (10, 36, 38), (38, 41, 11), (38, 36, 41), (36, 9, 41), (41, 40, 11), (41, 35, 40), (35, 8, 40), (40, 39, 11), (40, 34, 39), (34, 7, 39), (39, 37, 11), (39, 33, 37), (33, 6, 37), (37, 38, 11), (37, 32, 38), (32, 10, 38), (23, 36, 10), (23, 30, 36), (30, 9, 36), (31, 35, 9), (31, 28, 35), (28, 8, 35), (29, 34, 8), (29, 26, 34), (26, 7, 34), (27, 33, 7), (27, 24, 33), (24, 6, 33), (25, 32, 6), (25, 22, 32), (22, 10, 32), (30, 31, 9), (30, 21, 31), (21, 4, 31), (28, 29, 8), (28, 20, 29), (20, 3, 29), (26, 27, 7), (26, 18, 27), (18, 2, 27), (24, 25, 6), (24, 14, 25), (14, 1, 25), (22, 23, 10), (22, 15, 23), (15, 5, 23), (16, 21, 5), (16, 19, 21), (19, 4, 21), (19, 20, 4), (19, 17, 20), (17, 3, 20), (17, 18, 3), (17, 12, 18), (12, 2, 18), (15, 16, 5), (15, 13, 16), (13, 0, 16), (12, 14, 2), (12, 13, 14), (13, 1, 14)])
_uv = me_flower6.uv_layers.new(name='UVКарта')
_uv.uv.foreach_set('vector', [0.8182, 0.0, 0.7727, 0.07873, 0.8636, 0.07873, 0.7273, 0.1575, 0.6818, 0.07873, 0.6364, 0.1575, 0.09091, 0.0, 0.04545, 0.07873, 0.1364, 0.07873, 0.2727, 0.0, 0.2273, 0.07873, 0.3182, 0.07873, 0.4545, 0.0, 0.4091, 0.07873, 0.5, 0.07873, 0.7273, 0.1575, 0.6364, 0.1575, 0.6818, 0.2362, 0.9091, 0.1575, 0.8182, 0.1575, 0.8636, 0.2362, 0.1818, 0.1575, 0.09091, 0.1575, 0.1364, 0.2362, 0.3636, 0.1575, 0.2727, 0.1575, 0.3182, 0.2362, 0.5455, 0.1575, 0.4545, 0.1575, 0.5, 0.2362, 0.7273, 0.1575, 0.6818, 0.2362, 0.7727, 0.2362, 0.9091, 0.1575, 0.8636, 0.2362, 0.9545, 0.2362, 0.1818, 0.1575, 0.1364, 0.2362, 0.2273, 0.2362, 0.3636, 0.1575, 0.3182, 0.2362, 0.4091, 0.2362, 0.5455, 0.1575, 0.5, 0.2362, 0.5909, 0.2362, 0.8182, 0.3149, 0.7273, 0.3149, 0.7727, 0.3937, 1.0, 0.3149, 0.9091, 0.3149, 0.9545, 0.3937, 0.2727, 0.3149, 0.1818, 0.3149, 0.2273, 0.3937, 0.4545, 0.3149, 0.3636, 0.3149, 0.4091, 0.3937, 0.6364, 0.3149, 0.5455, 0.3149, 0.5909, 0.3937, 0.5909, 0.3937, 0.5, 0.3937, 0.5455, 0.4724, 0.5909, 0.3937, 0.5455, 0.3149, 0.5, 0.3937, 0.5455, 0.3149, 0.4545, 0.3149, 0.5, 0.3937, 0.4091, 0.3937, 0.3182, 0.3937, 0.3636, 0.4724, 0.4091, 0.3937, 0.3636, 0.3149, 0.3182, 0.3937, 0.3636, 0.3149, 0.2727, 0.3149, 0.3182, 0.3937, 0.2273, 0.3937, 0.1364, 0.3937, 0.1818, 0.4724, 0.2273, 0.3937, 0.1818, 0.3149, 0.1364, 0.3937, 0.1818, 0.3149, 0.09091, 0.3149, 0.1364, 0.3937, 0.9545, 0.3937, 0.8636, 0.3937, 0.9091, 0.4724, 0.9545, 0.3937, 0.9091, 0.3149, 0.8636, 0.3937, 0.9091, 0.3149, 0.8182, 0.3149, 0.8636, 0.3937, 0.7727, 0.3937, 0.6818, 0.3937, 0.7273, 0.4724, 0.7727, 0.3937, 0.7273, 0.3149, 0.6818, 0.3937, 0.7273, 0.3149, 0.6364, 0.3149, 0.6818, 0.3937, 0.5909, 0.2362, 0.5455, 0.3149, 0.6364, 0.3149, 0.5909, 0.2362, 0.5, 0.2362, 0.5455, 0.3149, 0.5, 0.2362, 0.4545, 0.3149, 0.5455, 0.3149, 0.4091, 0.2362, 0.3636, 0.3149, 0.4545, 0.3149, 0.4091, 0.2362, 0.3182, 0.2362, 0.3636, 0.3149, 0.3182, 0.2362, 0.2727, 0.3149, 0.3636, 0.3149, 0.2273, 0.2362, 0.1818, 0.3149, 0.2727, 0.3149, 0.2273, 0.2362, 0.1364, 0.2362, 0.1818, 0.3149, 0.1364, 0.2362, 0.09091, 0.3149, 0.1818, 0.3149, 0.9545, 0.2362, 0.9091, 0.3149, 1.0, 0.3149, 0.9545, 0.2362, 0.8636, 0.2362, 0.9091, 0.3149, 0.8636, 0.2362, 0.8182, 0.3149, 0.9091, 0.3149, 0.7727, 0.2362, 0.7273, 0.3149, 0.8182, 0.3149, 0.7727, 0.2362, 0.6818, 0.2362, 0.7273, 0.3149, 0.6818, 0.2362, 0.6364, 0.3149, 0.7273, 0.3149, 0.5, 0.2362, 0.4091, 0.2362, 0.4545, 0.3149, 0.5, 0.2362, 0.4545, 0.1575, 0.4091, 0.2362, 0.4545, 0.1575, 0.3636, 0.1575, 0.4091, 0.2362, 0.3182, 0.2362, 0.2273, 0.2362, 0.2727, 0.3149, 0.3182, 0.2362, 0.2727, 0.1575, 0.2273, 0.2362, 0.2727, 0.1575, 0.1818, 0.1575, 0.2273, 0.2362, 0.1364, 0.2362, 0.04545, 0.2362, 0.09091, 0.3149, 0.1364, 0.2362, 0.09091, 0.1575, 0.04545, 0.2362, 0.09091, 0.1575, 0.0, 0.1575, 0.04545, 0.2362, 0.8636, 0.2362, 0.7727, 0.2362, 0.8182, 0.3149, 0.8636, 0.2362, 0.8182, 0.1575, 0.7727, 0.2362, 0.8182, 0.1575, 0.7273, 0.1575, 0.7727, 0.2362, 0.6818, 0.2362, 0.5909, 0.2362, 0.6364, 0.3149, 0.6818, 0.2362, 0.6364, 0.1575, 0.5909, 0.2362, 0.6364, 0.1575, 0.5455, 0.1575, 0.5909, 0.2362, 0.5, 0.07873, 0.4545, 0.1575, 0.5455, 0.1575, 0.5, 0.07873, 0.4091, 0.07873, 0.4545, 0.1575, 0.4091, 0.07873, 0.3636, 0.1575, 0.4545, 0.1575, 0.3182, 0.07873, 0.2727, 0.1575, 0.3636, 0.1575, 0.3182, 0.07873, 0.2273, 0.07873, 0.2727, 0.1575, 0.2273, 0.07873, 0.1818, 0.1575, 0.2727, 0.1575, 0.1364, 0.07873, 0.09091, 0.1575, 0.1818, 0.1575, 0.1364, 0.07873, 0.04545, 0.07873, 0.09091, 0.1575, 0.04545, 0.07873, 0.0, 0.1575, 0.09091, 0.1575, 0.6364, 0.1575, 0.5909, 0.07873, 0.5455, 0.1575, 0.6364, 0.1575, 0.6818, 0.07873, 0.5909, 0.07873, 0.6818, 0.07873, 0.6364, 0.0, 0.5909, 0.07873, 0.8636, 0.07873, 0.8182, 0.1575, 0.9091, 0.1575, 0.8636, 0.07873, 0.7727, 0.07873, 0.8182, 0.1575, 0.7727, 0.07873, 0.7273, 0.1575, 0.8182, 0.1575])
me_flower6.materials.append(mat_blueflower)
me_flower6.use_remesh_fix_poles = True
me_flower6.use_remesh_preserve_attributes = False
me_flower6.use_mirror_vertex_groups = False
me_flower6.update()
me_flower7 = bpy.data.meshes.new('Flower7')
me_flower7.from_pydata([(0.6402, -11.84, -66.3), (1.364, -12.36, -65.74), (0.3638, -12.69, -65.74), (-0.2543, -11.84, -65.74), (0.3638, -10.99, -65.74), (1.364, -11.31, -65.74), (0.9165, -12.69, -64.85), (-0.08345, -12.36, -64.85), (-0.08345, -11.31, -64.85), (0.9165, -10.99, -64.85), (1.535, -11.84, -64.85), (0.6402, -11.84, -64.3), (0.4777, -12.34, -66.15), (1.065, -12.15, -66.15), (0.903, -12.65, -65.82), (1.491, -11.84, -65.82), (1.065, -11.53, -66.15), (0.1144, -11.84, -66.15), (-0.04803, -12.34, -65.82), (0.4777, -11.34, -66.15), (-0.04803, -11.34, -65.82), (0.903, -11.03, -65.82), (1.591, -12.15, -65.3), (1.591, -11.53, -65.3), (0.6402, -12.84, -65.3), (1.228, -12.65, -65.3), (-0.3109, -12.15, -65.3), (0.05238, -12.65, -65.3), (0.05238, -11.03, -65.3), (-0.3109, -11.53, -65.3), (1.228, -11.03, -65.3), (0.6402, -10.84, -65.3), (1.328, -12.34, -64.77), (0.3773, -12.65, -64.77), (-0.2105, -11.84, -64.77), (0.3773, -11.03, -64.77), (1.328, -11.34, -64.77), (0.8026, -12.34, -64.45), (1.166, -11.84, -64.45), (0.2148, -12.15, -64.45), (0.2148, -11.53, -64.45), (0.8026, -11.34, -64.45)], [], [(0, 13, 12), (1, 13, 15), (0, 12, 17), (0, 17, 19), (0, 19, 16), (1, 15, 22), (2, 14, 24), (3, 18, 26), (4, 20, 28), (5, 21, 30), (1, 22, 25), (2, 24, 27), (3, 26, 29), (4, 28, 31), (5, 30, 23), (6, 32, 37), (7, 33, 39), (8, 34, 40), (9, 35, 41), (10, 36, 38), (38, 41, 11), (38, 36, 41), (36, 9, 41), (41, 40, 11), (41, 35, 40), (35, 8, 40), (40, 39, 11), (40, 34, 39), (34, 7, 39), (39, 37, 11), (39, 33, 37), (33, 6, 37), (37, 38, 11), (37, 32, 38), (32, 10, 38), (23, 36, 10), (23, 30, 36), (30, 9, 36), (31, 35, 9), (31, 28, 35), (28, 8, 35), (29, 34, 8), (29, 26, 34), (26, 7, 34), (27, 33, 7), (27, 24, 33), (24, 6, 33), (25, 32, 6), (25, 22, 32), (22, 10, 32), (30, 31, 9), (30, 21, 31), (21, 4, 31), (28, 29, 8), (28, 20, 29), (20, 3, 29), (26, 27, 7), (26, 18, 27), (18, 2, 27), (24, 25, 6), (24, 14, 25), (14, 1, 25), (22, 23, 10), (22, 15, 23), (15, 5, 23), (16, 21, 5), (16, 19, 21), (19, 4, 21), (19, 20, 4), (19, 17, 20), (17, 3, 20), (17, 18, 3), (17, 12, 18), (12, 2, 18), (15, 16, 5), (15, 13, 16), (13, 0, 16), (12, 14, 2), (12, 13, 14), (13, 1, 14)])
_uv = me_flower7.uv_layers.new(name='UVКарта')
_uv.uv.foreach_set('vector', [0.8182, 0.0, 0.7727, 0.07873, 0.8636, 0.07873, 0.7273, 0.1575, 0.6818, 0.07873, 0.6364, 0.1575, 0.09091, 0.0, 0.04545, 0.07873, 0.1364, 0.07873, 0.2727, 0.0, 0.2273, 0.07873, 0.3182, 0.07873, 0.4545, 0.0, 0.4091, 0.07873, 0.5, 0.07873, 0.7273, 0.1575, 0.6364, 0.1575, 0.6818, 0.2362, 0.9091, 0.1575, 0.8182, 0.1575, 0.8636, 0.2362, 0.1818, 0.1575, 0.09091, 0.1575, 0.1364, 0.2362, 0.3636, 0.1575, 0.2727, 0.1575, 0.3182, 0.2362, 0.5455, 0.1575, 0.4545, 0.1575, 0.5, 0.2362, 0.7273, 0.1575, 0.6818, 0.2362, 0.7727, 0.2362, 0.9091, 0.1575, 0.8636, 0.2362, 0.9545, 0.2362, 0.1818, 0.1575, 0.1364, 0.2362, 0.2273, 0.2362, 0.3636, 0.1575, 0.3182, 0.2362, 0.4091, 0.2362, 0.5455, 0.1575, 0.5, 0.2362, 0.5909, 0.2362, 0.8182, 0.3149, 0.7273, 0.3149, 0.7727, 0.3937, 1.0, 0.3149, 0.9091, 0.3149, 0.9545, 0.3937, 0.2727, 0.3149, 0.1818, 0.3149, 0.2273, 0.3937, 0.4545, 0.3149, 0.3636, 0.3149, 0.4091, 0.3937, 0.6364, 0.3149, 0.5455, 0.3149, 0.5909, 0.3937, 0.5909, 0.3937, 0.5, 0.3937, 0.5455, 0.4724, 0.5909, 0.3937, 0.5455, 0.3149, 0.5, 0.3937, 0.5455, 0.3149, 0.4545, 0.3149, 0.5, 0.3937, 0.4091, 0.3937, 0.3182, 0.3937, 0.3636, 0.4724, 0.4091, 0.3937, 0.3636, 0.3149, 0.3182, 0.3937, 0.3636, 0.3149, 0.2727, 0.3149, 0.3182, 0.3937, 0.2273, 0.3937, 0.1364, 0.3937, 0.1818, 0.4724, 0.2273, 0.3937, 0.1818, 0.3149, 0.1364, 0.3937, 0.1818, 0.3149, 0.09091, 0.3149, 0.1364, 0.3937, 0.9545, 0.3937, 0.8636, 0.3937, 0.9091, 0.4724, 0.9545, 0.3937, 0.9091, 0.3149, 0.8636, 0.3937, 0.9091, 0.3149, 0.8182, 0.3149, 0.8636, 0.3937, 0.7727, 0.3937, 0.6818, 0.3937, 0.7273, 0.4724, 0.7727, 0.3937, 0.7273, 0.3149, 0.6818, 0.3937, 0.7273, 0.3149, 0.6364, 0.3149, 0.6818, 0.3937, 0.5909, 0.2362, 0.5455, 0.3149, 0.6364, 0.3149, 0.5909, 0.2362, 0.5, 0.2362, 0.5455, 0.3149, 0.5, 0.2362, 0.4545, 0.3149, 0.5455, 0.3149, 0.4091, 0.2362, 0.3636, 0.3149, 0.4545, 0.3149, 0.4091, 0.2362, 0.3182, 0.2362, 0.3636, 0.3149, 0.3182, 0.2362, 0.2727, 0.3149, 0.3636, 0.3149, 0.2273, 0.2362, 0.1818, 0.3149, 0.2727, 0.3149, 0.2273, 0.2362, 0.1364, 0.2362, 0.1818, 0.3149, 0.1364, 0.2362, 0.09091, 0.3149, 0.1818, 0.3149, 0.9545, 0.2362, 0.9091, 0.3149, 1.0, 0.3149, 0.9545, 0.2362, 0.8636, 0.2362, 0.9091, 0.3149, 0.8636, 0.2362, 0.8182, 0.3149, 0.9091, 0.3149, 0.7727, 0.2362, 0.7273, 0.3149, 0.8182, 0.3149, 0.7727, 0.2362, 0.6818, 0.2362, 0.7273, 0.3149, 0.6818, 0.2362, 0.6364, 0.3149, 0.7273, 0.3149, 0.5, 0.2362, 0.4091, 0.2362, 0.4545, 0.3149, 0.5, 0.2362, 0.4545, 0.1575, 0.4091, 0.2362, 0.4545, 0.1575, 0.3636, 0.1575, 0.4091, 0.2362, 0.3182, 0.2362, 0.2273, 0.2362, 0.2727, 0.3149, 0.3182, 0.2362, 0.2727, 0.1575, 0.2273, 0.2362, 0.2727, 0.1575, 0.1818, 0.1575, 0.2273, 0.2362, 0.1364, 0.2362, 0.04545, 0.2362, 0.09091, 0.3149, 0.1364, 0.2362, 0.09091, 0.1575, 0.04545, 0.2362, 0.09091, 0.1575, 0.0, 0.1575, 0.04545, 0.2362, 0.8636, 0.2362, 0.7727, 0.2362, 0.8182, 0.3149, 0.8636, 0.2362, 0.8182, 0.1575, 0.7727, 0.2362, 0.8182, 0.1575, 0.7273, 0.1575, 0.7727, 0.2362, 0.6818, 0.2362, 0.5909, 0.2362, 0.6364, 0.3149, 0.6818, 0.2362, 0.6364, 0.1575, 0.5909, 0.2362, 0.6364, 0.1575, 0.5455, 0.1575, 0.5909, 0.2362, 0.5, 0.07873, 0.4545, 0.1575, 0.5455, 0.1575, 0.5, 0.07873, 0.4091, 0.07873, 0.4545, 0.1575, 0.4091, 0.07873, 0.3636, 0.1575, 0.4545, 0.1575, 0.3182, 0.07873, 0.2727, 0.1575, 0.3636, 0.1575, 0.3182, 0.07873, 0.2273, 0.07873, 0.2727, 0.1575, 0.2273, 0.07873, 0.1818, 0.1575, 0.2727, 0.1575, 0.1364, 0.07873, 0.09091, 0.1575, 0.1818, 0.1575, 0.1364, 0.07873, 0.04545, 0.07873, 0.09091, 0.1575, 0.04545, 0.07873, 0.0, 0.1575, 0.09091, 0.1575, 0.6364, 0.1575, 0.5909, 0.07873, 0.5455, 0.1575, 0.6364, 0.1575, 0.6818, 0.07873, 0.5909, 0.07873, 0.6818, 0.07873, 0.6364, 0.0, 0.5909, 0.07873, 0.8636, 0.07873, 0.8182, 0.1575, 0.9091, 0.1575, 0.8636, 0.07873, 0.7727, 0.07873, 0.8182, 0.1575, 0.7727, 0.07873, 0.7273, 0.1575, 0.8182, 0.1575])
me_flower7.materials.append(mat_blueflower)
me_flower7.use_remesh_fix_poles = True
me_flower7.use_remesh_preserve_attributes = False
me_flower7.use_mirror_vertex_groups = False
me_flower7.update()
me_grass = bpy.data.meshes.new('Grass')
me_grass.from_pydata([(-0.3287, 0.03379, 0.6884), (-0.2171, 0.179, 0.5699), (-0.2292, 0.1532, 0.3563), (-0.137, 0.115, 0.3761), (0.1131, -0.3729, 0.7136), (0.0349, -0.3232, 0.3973), (0.2014, -0.2651, 0.3991), (0.07805, -0.4499, 0.4922), (0.1493, -0.215, 0.2852), (0.008517, 0.009894, 0.2375), (0.0093, -0.006625, 0.2487), (0.0009091, 0.05427, 0.9626), (0.005349, 0.04811, 1.074), (-0.001561, 0.07074, 1.052), (-0.008486, 0.07762, 1.106), (-0.003646, 0.04312, 1.035), (-0.006779, 0.1291, 1.214), (0.008012, 0.1804, 1.245), (0.001983, 0.09842, 1.038), (0.0027, 0.08265, 1.117), (-0.0006175, 0.1161, 1.094), (0.003771, 0.1212, 1.161), (0.02914, 0.1164, 0.9582), (-0.005147, 0.1172, 1.098), (-0.01579, 0.152, 1.146), (0.0002023, 0.1606, 1.207), (-0.004883, 0.1653, 1.212), (0.007782, 0.05137, 1.018), (0.008768, 0.06886, 0.9777), (0.0004379, 0.07734, 0.9769), (0.0149, -0.0009927, 0.219), (-0.01257, -0.00611, 0.2336), (-0.009384, -0.01453, 0.2317), (-0.007913, 0.05109, 1.037), (0.007196, 0.06512, 1.065), (-0.009276, 0.01043, 0.2071), (-0.01481, -0.005646, 0.2317), (-0.004702, 0.01579, 0.2471), (0.008349, 0.09435, 1.161), (0.005007, 0.07756, 1.1), (-0.00313, 0.1062, 1.173), (-0.007572, 0.08772, 1.179), (-0.2124, 0.186, 0.9347), (0.00854, 0.1017, 1.179), (-0.2066, 0.2119, 0.9091), (-0.006424, 0.1285, 1.24), (-0.1965, 0.1969, 0.919), (0.006603, 0.1169, 1.229), (-0.005528, 0.1749, 1.249), (0.004715, 0.1823, 1.258), (-0.327, 0.09589, 0.7179), (-0.249, 0.2259, 0.7106), (-0.2733, 0.07915, 0.7074), (-0.2841, 0.02181, 0.3551), (-0.2101, 0.1943, 0.4312), (-0.1641, 0.05539, 0.4001), (-0.3335, -0.001398, 0.5361), (-0.2862, 0.177, 0.4652), (-0.2444, 0.01906, 0.4817), (-0.2336, -0.02586, 0.3379), (-0.1316, 0.07384, 0.2575), (0.2075, -0.4157, 0.4958), (0.1975, -0.3706, 0.3615), (0.05373, -0.419, 0.5391), (0.01515, -0.3862, 0.3704), (0.1921, -0.3441, 0.5421), (0.1168, -0.2814, 0.406), (0.241, -0.3644, 0.5175), (0.2395, -0.2827, 0.3642), (0.1436, -0.3659, 0.7047), (0.002598, -0.01296, 0.2105), (0.03694, -0.2443, 0.2689), (-0.005386, 0.05313, 0.9717), (0.008513, 0.01026, 0.1985), (-0.002159, 0.06539, 1.037), (0.005346, 0.1405, 1.224), (-3.532e-06, 0.2231, 1.293), (0.002497, 0.2232, 1.298), (-0.002493, 0.2212, 1.298), (0.01045, 0.08753, 0.9695), (0.0055, 0.08996, 0.9666), (0.007634, 0.09966, 1.035), (0.007752, 0.0948, 1.042), (-0.00103, 0.1167, 1.1), (0.00935, 0.1233, 1.159), (0.008236, 0.2045, 1.237), (0.004256, 0.2045, 1.239), (0.003573, 0.2013, 1.234), (-0.007976, 0.1604, 1.205), (-0.01494, 0.124, 1.03), (0.01164, 0.1423, 1.088), (0.005534, 0.1232, 1.164), (-0.009624, 0.2216, 1.219), (0.005206, 0.1839, 1.185), (-0.01404, 0.2373, 1.288), (0.01279, -0.005254, -2.868e-07), (0.006257, 0.01217, -2.868e-07), (0.003826, 0.0122, -2.943e-07), (0.01115, -0.00684, -2.98e-07), (-0.01238, 0.003503, -3.055e-07), (-0.01312, 0.001368, -3.017e-07), (-0.006278, -0.0126, -2.943e-07), (0.00791, -0.00791, -2.98e-07), (-0.006604, 0.006604, -2.98e-07)], [], [(6, 68, 9), (28, 11, 72), (29, 27, 28), (5, 31, 64), (64, 71, 62), (70, 30, 8), (69, 65, 4), (4, 65, 63), (4, 63, 7), (63, 5, 64), (58, 59, 36), (59, 35, 36), (55, 36, 37), (3, 37, 9), (3, 35, 54), (2, 60, 53), (60, 35, 59), (27, 74, 82), (59, 56, 53), (58, 56, 59), (58, 1, 52), (3, 54, 1), (82, 13, 34), (42, 50, 0), (42, 52, 46), (44, 52, 1), (51, 50, 42), (47, 41, 12), (9, 30, 10), (47, 45, 41), (28, 27, 11), (17, 49, 47), (34, 12, 27), (38, 39, 19), (41, 14, 15), (46, 44, 42), (73, 37, 11), (11, 27, 73), (35, 100, 36), (70, 95, 30), (12, 34, 38), (45, 16, 41), (48, 75, 45), (47, 75, 17), (76, 48, 78), (78, 48, 45), (72, 29, 80), (18, 81, 74), (74, 33, 18), (84, 40, 43), (21, 40, 91), (87, 85, 17), (85, 49, 17), (87, 49, 86), (79, 80, 22), (22, 80, 29), (82, 81, 89), (90, 23, 83), (20, 23, 90), (21, 91, 24), (92, 85, 87), (93, 88, 26), (94, 76, 78), (57, 50, 51), (68, 62, 8), (9, 66, 6), (31, 66, 10), (71, 31, 70), (67, 62, 68), (62, 71, 8), (71, 70, 8), (9, 68, 30), (68, 8, 30), (69, 61, 67), (69, 67, 65), (4, 7, 61), (69, 4, 61), (6, 67, 68), (66, 63, 65), (65, 6, 66), (62, 7, 64), (7, 63, 64), (60, 54, 35), (55, 58, 36), (3, 55, 37), (56, 52, 0), (3, 9, 35), (53, 60, 59), (58, 3, 1), (38, 47, 12), (54, 2, 57), (54, 57, 51), (1, 54, 51), (44, 51, 42), (42, 0, 52), (44, 46, 52), (51, 44, 1), (12, 41, 15), (70, 31, 32), (32, 31, 10), (73, 35, 37), (37, 35, 9), (29, 72, 33), (34, 27, 82), (27, 10, 30), (72, 11, 37), (10, 15, 32), (73, 27, 30), (36, 72, 37), (36, 15, 33), (73, 97, 35), (34, 14, 39), (74, 27, 33), (45, 77, 78), (14, 13, 33), (38, 34, 39), (15, 14, 33), (40, 38, 19), (40, 19, 14), (41, 40, 14), (40, 75, 43), (75, 47, 43), (16, 40, 41), (75, 40, 16), (48, 17, 75), (76, 49, 48), (77, 47, 49), (76, 77, 49), (80, 28, 72), (39, 83, 19), (79, 29, 28), (81, 82, 74), (13, 18, 33), (18, 13, 82), (14, 20, 39), (19, 23, 14), (40, 84, 38), (20, 14, 23), (88, 75, 16), (84, 43, 38), (91, 40, 84), (48, 87, 17), (86, 49, 85), (49, 87, 48), (16, 26, 88), (25, 26, 75), (75, 26, 45), (50, 56, 0), (79, 22, 29), (18, 89, 81), (82, 89, 18), (90, 83, 20), (24, 91, 84), (24, 84, 21), (92, 86, 85), (92, 87, 86), (93, 25, 88), (93, 26, 25), (94, 77, 76), (94, 78, 77), (2, 53, 57), (53, 56, 57), (101, 70, 32), (101, 36, 100), (95, 73, 30), (97, 99, 35), (98, 101, 102), (29, 33, 27), (35, 99, 100), (70, 98, 95), (9, 10, 66), (31, 5, 66), (71, 64, 31), (67, 61, 62), (6, 65, 67), (66, 5, 63), (62, 61, 7), (60, 2, 54), (56, 58, 52), (58, 55, 3), (38, 43, 47), (27, 12, 10), (10, 12, 15), (36, 33, 72), (36, 32, 15), (73, 96, 97), (34, 13, 14), (45, 47, 77), (80, 79, 28), (39, 20, 83), (19, 83, 23), (40, 21, 84), (88, 25, 75), (16, 45, 26), (50, 57, 56), (101, 98, 70), (101, 32, 36), (95, 96, 73), (97, 103, 99)])
_uv = me_grass.uv_layers.new(name='UVКарта')
_uv.uv.foreach_set('vector', [0.0, 0.0, 0.0, 0.0, 0.0, 0.0, 0.0, 0.0, 0.0, 0.0, 0.0, 0.0, 0.0, 0.0, 0.0, 0.0, 0.0, 0.0, 0.0, 0.0, 0.0, 0.0, 0.0, 0.0, 0.0, 0.0, 0.0, 0.0, 0.0, 0.0, 0.0, 0.0, 0.0, 0.0, 0.0, 0.0, 0.0, 0.0, 0.0, 0.0, 0.0, 0.0, 0.0, 0.0, 0.0, 0.0, 0.0, 0.0, 0.0, 0.0, 0.0, 0.0, 0.0, 0.0, 0.0, 0.0, 0.0, 0.0, 0.0, 0.0, 0.0, 0.0, 0.0, 0.0, 0.0, 0.0, 0.0, 0.0, 0.0, 0.0, 0.0, 0.0, 0.0, 0.0, 0.0, 0.0, 0.0, 0.0, 0.0, 0.0, 0.0, 0.0, 0.0, 0.0, 0.0, 0.0, 0.0, 0.0, 0.0, 0.0, 0.0, 0.0, 0.0, 0.0, 0.0, 0.0, 0.0, 0.0, 0.0, 0.0, 0.0, 0.0, 0.0, 0.0, 0.0, 0.0, 0.0, 0.0, 0.0, 0.0, 0.0, 0.0, 0.0, 0.0, 0.0, 0.0, 0.0, 0.0, 0.0, 0.0, 0.0, 0.0, 0.0, 0.0, 0.0, 0.0, 0.0, 0.0, 0.0, 0.0, 0.0, 0.0, 0.0, 0.0, 0.0, 0.0, 0.0, 0.0, 0.0, 0.0, 0.0, 0.0, 0.0, 0.0, 0.0, 0.0, 0.0, 0.0, 0.0, 0.0, 0.0, 0.0, 0.0, 0.0, 0.0, 0.0, 0.0, 0.0, 0.0, 0.0, 0.0, 0.0, 0.0, 0.0, 0.0, 0.0, 0.0, 0.0, 0.0, 0.0, 0.0, 0.0, 0.0, 0.0, 0.0, 0.0, 0.0, 0.0, 0.0, 0.0, 0.0, 0.0, 0.0, 0.0, 0.0, 0.0, 0.0, 0.0, 0.0, 0.0, 0.0, 0.0, 0.0, 0.0, 0.0, 0.0, 0.0, 0.0, 0.0, 0.0, 0.0, 0.0, 0.0, 0.0, 0.0, 0.0, 0.0, 0.0, 0.0, 0.0, 0.0, 0.0, 0.0, 0.0, 0.0, 0.0, 0.0, 0.0, 0.0, 0.0, 0.0, 0.0, 0.0, 0.0, 0.0, 0.0, 0.0, 0.0, 0.0, 0.0, 0.0, 0.0, 0.0, 0.0, 0.0, 0.0, 0.0, 0.0, 0.0, 0.0, 0.0, 0.0, 0.0, 0.0, 0.0, 0.0, 0.0, 0.0, 0.0, 0.0, 0.0, 0.0, 0.0, 0.0, 0.0, 0.0, 0.0, 0.0, 0.0, 0.0, 0.0, 0.0, 0.0, 0.0, 0.0, 0.0, 0.0, 0.0, 0.0, 0.0, 0.0, 0.0, 0.0, 0.0, 0.0, 0.0, 0.0, 0.0, 0.0, 0.0, 0.0, 0.0, 0.0, 0.0, 0.0, 0.0, 0.0, 0.0, 0.0, 0.0, 0.0, 0.0, 0.0, 0.0, 0.0, 0.0, 0.0, 0.0, 0.0, 0.0, 0.0, 0.0, 0.0, 0.0, 0.0, 0.0, 0.0, 0.0, 0.0, 0.0, 0.0, 0.0, 0.0, 0.0, 0.0, 0.0, 0.0, 0.0, 0.0, 0.0, 0.0, 0.0, 0.0, 0.0, 0.0, 0.0, 0.0, 0.0, 0.0, 0.0, 0.0, 0.0, 0.0, 0.0, 0.0, 0.0, 0.0, 0.0, 0.0, 0.0, 0.0, 0.0, 0.0, 0.0, 0.0, 0.0, 0.0, 0.0, 0.0, 0.0, 0.0, 0.0, 0.0, 0.0, 0.0, 0.0, 0.0, 0.0, 0.0, 0.0, 0.0, 0.0, 0.0, 0.0, 0.0, 0.0, 0.0, 0.0, 0.0, 0.0, 0.0, 0.0, 0.0, 0.0, 0.0, 0.0, 0.0, 0.0, 0.0, 0.0, 0.0, 0.0, 0.0, 0.0, 0.0, 0.0, 0.0, 0.0, 0.0, 0.0, 0.0, 0.0, 0.0, 0.0, 0.0, 0.0, 0.0, 0.0, 0.0, 0.0, 0.0, 0.0, 0.0, 0.0, 0.0, 0.0, 0.0, 0.0, 0.0, 0.0, 0.0, 0.0, 0.0, 0.0, 0.0, 0.0, 0.0, 0.0, 0.0, 0.0, 0.0, 0.0, 0.0, 0.0, 0.0, 0.0, 0.0, 0.0, 0.0, 0.0, 0.0, 0.0, 0.0, 0.0, 0.0, 0.0, 0.0, 0.0, 0.0, 0.0, 0.0, 0.0, 0.0, 0.0, 0.0, 0.0, 0.0, 0.0, 0.0, 0.0, 0.0, 0.0, 0.0, 0.0, 0.0, 0.0, 0.0, 0.0, 0.0, 0.0, 0.0, 0.0, 0.0, 0.0, 0.0, 0.0, 0.0, 0.0, 0.0, 0.0, 0.0, 0.0, 0.0, 0.0, 0.0, 0.0, 0.0, 0.0, 0.0, 0.0, 0.0, 0.0, 0.0, 0.0, 0.0, 0.0, 0.0, 0.0, 0.0, 0.0, 0.0, 0.0, 0.0, 0.0, 0.0, 0.0, 0.0, 0.0, 0.0, 0.0, 0.0, 0.0, 0.0, 0.0, 0.0, 0.0, 0.0, 0.0, 0.0, 0.0, 0.0, 0.0, 0.0, 0.0, 0.0, 0.0, 0.0, 0.0, 0.0, 0.0, 0.0, 0.0, 0.0, 0.0, 0.0, 0.0, 0.0, 0.0, 0.0, 0.0, 0.0, 0.0, 0.0, 0.0, 0.0, 0.0, 0.0, 0.0, 0.0, 0.0, 0.0, 0.0, 0.0, 0.0, 0.0, 0.0, 0.0, 0.0, 0.0, 0.0, 0.0, 0.0, 0.0, 0.0, 0.0, 0.0, 0.0, 0.0, 0.0, 0.0, 0.0, 0.0, 0.0, 0.0, 0.0, 0.0, 0.0, 0.0, 0.0, 0.0, 0.0, 0.0, 0.0, 0.0, 0.0, 0.0, 0.0, 0.0, 0.0, 0.0, 0.0, 0.0, 0.0, 0.0, 0.0, 0.0, 0.0, 0.0, 0.0, 0.0, 0.0, 0.0, 0.0, 0.0, 0.0, 0.0, 0.0, 0.0, 0.0, 0.0, 0.0, 0.0, 0.0, 0.0, 0.0, 0.0, 0.0, 0.0, 0.0, 0.0, 0.0, 0.0, 0.0, 0.0, 0.0, 0.0, 0.0, 0.0, 0.0, 0.0, 0.0, 0.0, 0.0, 0.0, 0.0, 0.0, 0.0, 0.0, 0.0, 0.0, 0.0, 0.0, 0.0, 0.0, 0.0, 0.0, 0.0, 0.0, 0.0, 0.0, 0.0, 0.0, 0.0, 0.0, 0.0, 0.0, 0.0, 0.0, 0.0, 0.0, 0.0, 0.0, 0.0, 0.0, 0.0, 0.0, 0.0, 0.0, 0.0, 0.0, 0.0, 0.0, 0.0, 0.0, 0.0, 0.0, 0.0, 0.0, 0.0, 0.0, 0.0, 0.0, 0.0, 0.0, 0.0, 0.0, 0.0, 0.0, 0.0, 0.0, 0.0, 0.0, 0.0, 0.0, 0.0, 0.0, 0.0, 0.0, 0.0, 0.0, 0.0, 0.0, 0.0, 0.0, 0.0, 0.0, 0.0, 0.0, 0.0, 0.0, 0.0, 0.0, 0.0, 0.0, 0.0, 0.0, 0.0, 0.0, 0.0, 0.0, 0.0, 0.0, 0.0, 0.0, 0.0, 0.0, 0.0, 0.0, 0.0, 0.0, 0.0, 0.0, 0.0, 0.0, 0.0, 0.0, 0.0, 0.0, 0.0, 0.0, 0.0, 0.0, 0.0, 0.0, 0.0, 0.0, 0.0, 0.0, 0.0, 0.0, 0.0, 0.0, 0.0, 0.0, 0.0, 0.0, 0.0, 0.0, 0.0, 0.0, 0.0, 0.0, 0.0, 0.0, 0.0, 0.0, 0.0, 0.0, 0.0, 0.0, 0.0, 0.0, 0.0, 0.0, 0.0, 0.0, 0.0, 0.0, 0.0, 0.0, 0.0, 0.0, 0.0, 0.0, 0.0, 0.0, 0.0, 0.0, 0.0, 0.0, 0.0, 0.0, 0.0, 0.0, 0.0, 0.0, 0.0, 0.0, 0.0, 0.0, 0.0, 0.0, 0.0, 0.0, 0.0, 0.0, 0.0, 0.0, 0.0, 0.0, 0.0, 0.0, 0.0, 0.0, 0.0, 0.0, 0.0, 0.0, 0.0, 0.0, 0.0, 0.0, 0.0, 0.0, 0.0, 0.0, 0.0, 0.0, 0.0, 0.0, 0.0, 0.0, 0.0, 0.0, 0.0, 0.0, 0.0, 0.0, 0.0, 0.0, 0.0, 0.0, 0.0, 0.0, 0.0, 0.0, 0.0, 0.0, 0.0, 0.0, 0.0, 0.0, 0.0, 0.0, 0.0, 0.0, 0.0, 0.0, 0.0, 0.0, 0.0, 0.0, 0.0, 0.0, 0.0, 0.0, 0.0, 0.0, 0.0, 0.0, 0.0, 0.0, 0.0, 0.0, 0.0, 0.0, 0.0, 0.0, 0.0, 0.0, 0.0, 0.0, 0.0, 0.0, 0.0, 0.0, 0.0, 0.0, 0.0, 0.0, 0.0, 0.0, 0.0, 0.0, 0.0, 0.0, 0.0, 0.0, 0.0, 0.0, 0.0, 0.0, 0.0, 0.0, 0.0, 0.0, 0.0, 0.0, 0.0, 0.0, 0.0, 0.0, 0.0, 0.0, 0.0, 0.0, 0.0, 0.0, 0.0, 0.0, 0.0, 0.0, 0.0, 0.0, 0.0, 0.0, 0.0, 0.0, 0.0, 0.0, 0.0, 0.0, 0.0, 0.0, 0.0, 0.0, 0.0, 0.0, 0.0, 0.0, 0.0, 0.0, 0.0, 0.0, 0.0, 0.0, 0.0, 0.0, 0.0, 0.0, 0.0, 0.0, 0.0, 0.0, 0.0, 0.0, 0.0, 0.0, 0.0, 0.0, 0.0, 0.0, 0.0, 0.0, 0.0, 0.0, 0.0, 0.0, 0.0, 0.0, 0.0, 0.0, 0.0, 0.0, 0.0, 0.0, 0.0, 0.0, 0.0, 0.0, 0.0, 0.0, 0.0, 0.0, 0.0, 0.0, 0.0, 0.0, 0.0, 0.0, 0.0, 0.0, 0.0, 0.0, 0.0, 0.0, 0.0, 0.0, 0.0, 0.0, 0.0, 0.0, 0.0, 0.0, 0.0, 0.0, 0.0, 0.0, 0.0, 0.0, 0.0, 0.0, 0.0, 0.0, 0.0, 0.0, 0.0, 0.0, 0.0, 0.0, 0.0, 0.0, 0.0, 0.0, 0.0, 0.0, 0.0, 0.0, 0.0, 0.0, 0.0, 0.0, 0.0, 0.0, 0.0, 0.0, 0.0, 0.0, 0.0, 0.0, 0.0, 0.0, 0.0, 0.0, 0.0, 0.0, 0.0, 0.0, 0.0, 0.0, 0.0, 0.0, 0.0, 0.0, 0.0, 0.0, 0.0, 0.0, 0.0, 0.0, 0.0, 0.0, 0.0, 0.0, 0.0, 0.0, 0.0, 0.0, 0.0, 0.0, 0.0, 0.0, 0.0, 0.0, 0.0, 0.0, 0.0, 0.0, 0.0, 0.0, 0.0, 0.0, 0.0, 0.0, 0.0, 0.0, 0.0, 0.0, 0.0, 0.0, 0.0, 0.0, 0.0, 0.0, 0.0, 0.0, 0.0, 0.0, 0.0, 0.0, 0.0, 0.0, 0.0, 0.0, 0.0, 0.0, 0.0, 0.0, 0.0, 0.0, 0.0, 0.0, 0.0, 0.0, 0.0, 0.0, 0.0, 0.0, 0.0, 0.0, 0.0, 0.0, 0.0, 0.0, 0.0, 0.0, 0.0, 0.0, 0.0, 0.0, 0.0, 0.0, 0.0, 0.0, 0.0, 0.0, 0.0, 0.0, 0.0, 0.0, 0.0, 0.0, 0.0, 0.0, 0.0, 0.0, 0.0, 0.0, 0.0, 0.0, 0.0, 0.0, 0.0, 0.0, 0.0, 0.0, 0.0, 0.0, 0.0, 0.0, 0.0, 0.0, 0.0, 0.0, 0.0, 0.0, 0.0, 0.0, 0.0, 0.0, 0.0, 0.0, 0.0, 0.0, 0.0, 0.0, 0.0, 0.0, 0.0, 0.0, 0.0, 0.0, 0.0, 0.0, 0.0, 0.0, 0.0, 0.0, 0.0, 0.0, 0.0, 0.0, 0.0, 0.0, 0.0, 0.0, 0.0, 0.0, 0.0, 0.0, 0.0, 0.0, 0.0, 0.0])
me_grass.materials.append(mat_vegetation)
me_grass.use_remesh_preserve_volume = False
me_grass.use_remesh_preserve_attributes = False
me_grass.use_mirror_vertex_groups = False
me_grass.update()

# ---- objects
ob_flower = bpy.data.objects.new('Flower', me_flower)
ob_flower2 = bpy.data.objects.new('Flower2', me_flower2)
ob_flower3 = bpy.data.objects.new('Flower3', me_flower3)
ob_flower4 = bpy.data.objects.new('Flower4', me_flower4)
ob_flower5 = bpy.data.objects.new('Flower5', me_flower5)
ob_flower6 = bpy.data.objects.new('Flower6', me_flower6)
ob_flower7 = bpy.data.objects.new('Flower7', me_flower7)
ob_grass = bpy.data.objects.new('Grass', me_grass)

# ---- transforms, parenting, visibility, modifiers, constraints
ob_flower.location = (-5.208e-12, 1.333e-09, 0.0)
ob_flower.scale = (-0.01172, -0.01172, -0.01172)
ob_flower.lineart.crease_threshold = 0.0
_m = ob_flower.modifiers.new('Упрощение', 'DECIMATE')
_m.ratio = 0.3213
_m.use_collapse_triangulate = True
ob_flower2.location = (-5.208e-12, 1.333e-09, 3.388e-08)
ob_flower2.scale = (-0.009849, -0.009849, -0.009849)
ob_flower2.lineart.crease_threshold = 0.0
_m = ob_flower2.modifiers.new('Упрощение', 'DECIMATE')
_m.ratio = 0.3122
ob_flower3.location = (-5.208e-12, 1.333e-09, 0.0)
ob_flower3.scale = (-0.009233, -0.009233, -0.009233)
ob_flower3.lineart.crease_threshold = 0.0
_m = ob_flower3.modifiers.new('Упрощение', 'DECIMATE')
_m.ratio = 0.3122
_m.use_collapse_triangulate = True
ob_flower4.location = (-2.175e-11, 1.333e-09, -3.388e-08)
ob_flower4.scale = (-0.008017, -0.008017, -0.008017)
ob_flower4.lineart.crease_threshold = 0.0
_m = ob_flower4.modifiers.new('Упрощение', 'DECIMATE')
_m.ratio = 0.267
_m.use_collapse_triangulate = True
ob_flower5.location = (-5.208e-12, 5.568e-09, 0.0)
ob_flower5.scale = (-0.007149, -0.007149, -0.007149)
ob_flower5.lineart.crease_threshold = 0.0
_m = ob_flower5.modifiers.new('Упрощение', 'DECIMATE')
_m.ratio = 0.3122
_m.use_collapse_triangulate = True
ob_flower6.location = (-5.208e-12, 1.333e-09, 0.0)
ob_flower6.scale = (-0.006522, -0.006522, -0.006522)
ob_flower6.lineart.crease_threshold = 0.0
_m = ob_flower6.modifiers.new('Упрощение', 'DECIMATE')
_m.ratio = 0.3167
_m.use_collapse_triangulate = True
ob_flower7.location = (-5.208e-12, 1.333e-09, 0.0)
ob_flower7.scale = (-0.005632, -0.005632, -0.005632)
ob_flower7.lineart.crease_threshold = 0.0
_m = ob_flower7.modifiers.new('Упрощение', 'DECIMATE')
_m.ratio = 0.3032
_m.use_collapse_triangulate = True
ob_grass.location = (-5.208e-12, 1.333e-09, 0.0)
ob_grass.scale = (0.2842, 0.2842, 0.2842)
ob_grass.lock_rotations_4d = False
ob_grass.empty_display_type = 'ARROWS'
ob_grass.lineart.crease_threshold = 0.0

# ---- collection membership
scene.collection.objects.link(ob_flower)
scene.collection.objects.link(ob_flower2)
scene.collection.objects.link(ob_flower3)
scene.collection.objects.link(ob_flower4)
scene.collection.objects.link(ob_flower5)
scene.collection.objects.link(ob_flower6)
scene.collection.objects.link(ob_flower7)
scene.collection.objects.link(ob_grass)

# ---- scene / render settings (as saved in the file)
scene.frame_start = 1; scene.frame_end = 250; scene.frame_set(1)
scene.render.engine = 'BLENDER_EEVEE_NEXT'
scene.cycles.use_denoising = False
scene.cycles.samples = 128
scene.cycles.sampling_pattern = 'TABULATED_SOBOL'
scene.cycles.use_adaptive_sampling = False
scene.cycles.use_light_tree = False
scene.view_settings.view_transform = 'Filmic'
bpy.context.view_layer.update()

# ---- added for rendering (the .blend has no active camera and no usable light): camera, sun
cam_auto = bpy.data.cameras.new('AutoCamera')
cam_auto.lens = 50.0
cam_auto.sensor_width = 36.0
cam_auto.clip_end = 1000.0
ob_auto_camera = bpy.data.objects.new('AutoCamera', cam_auto)
scene.collection.objects.link(ob_auto_camera)
ob_auto_camera.location = (0.407079, -0.532204, 0.523058)
ob_auto_camera.rotation_euler = (1.09748, -7.21219e-08, 0.694738)
scene.camera = ob_auto_camera
light_auto_sun = bpy.data.lights.new('AutoSun', 'SUN')
light_auto_sun.energy = 3.0
light_auto_sun.angle = 0.0523599
ob_auto_sun = bpy.data.objects.new('AutoSun', light_auto_sun)
scene.collection.objects.link(ob_auto_sun)
ob_auto_sun.rotation_euler = (0.872665, 0.174533, 0.523599)
bpy.context.view_layer.update()
